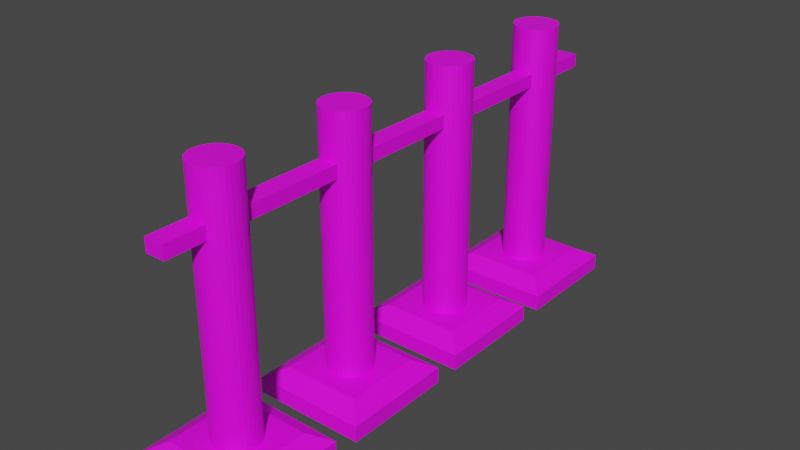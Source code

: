 # Source: fence.blend  (saved by Blender 3.6.11; exported with 4.5.12 LTS)
import bpy
from mathutils import Matrix  # noqa: F401  (used for matrix-valued properties, if any)

bpy.ops.wm.read_factory_settings(use_empty=True)
scene = bpy.context.scene
scene.name = 'Scene'

# ---- collections
col_collection = bpy.data.collections.new('Collection'); scene.collection.children.link(col_collection)

# ---- images (referenced by path relative to the original .blend; pixels are not part of the script)
import os
ASSET_DIR = os.environ.get("B2B_ASSET_DIR", "")  # directory of the original .blend (textures are referenced by path, not embedded)
HERE = os.path.dirname(os.path.abspath(__file__))  # packed textures are extracted next to this script under _unpacked/

def load_image(name, relpath, width, height, colorspace="sRGB"):
    """Load a texture the original file referenced (path relative to the .blend, or extracted next to this script)."""
    p = next((c for c in (os.path.join(HERE, relpath), os.path.join(ASSET_DIR, relpath)) if relpath and os.path.exists(c)), "")
    if p:
        img = bpy.data.images.load(p, check_existing=True)
        img.name = name
    else:  # same state as the original file: an image datablock whose file is absent (Cycles renders it pink)
        img = bpy.data.images.new(name, width, height)
        img.source = "FILE"
        img.filepath = "//" + (relpath or name)
    img.colorspace_settings.name = colorspace
    return img
img_imphenziapalette01_png = load_image('ImphenziaPalette01.png', 'ImphenziaPalette01.png', 1024, 1024, 'sRGB')

# ---- materials (node trees are filled in below, after node groups)
mat_material_007 = bpy.data.materials.new('Material.007')
mat_material_007.use_transparent_shadow = False
mat_material_005 = bpy.data.materials.new('Material.005')
mat_material_005.use_transparent_shadow = False
mat_material_006 = bpy.data.materials.new('Material.006')
mat_material_006.use_transparent_shadow = False

# ---- material node trees
mat_material_007.use_nodes = True; mat_material_007.node_tree.nodes.clear()
_N = mat_material_007.node_tree.nodes; _L = mat_material_007.node_tree.links
n0 = _N.new('ShaderNodeBsdfPrincipled'); n0.name = 'Principled BSDF'; n0.location = (10, 300)
n0.distribution = 'GGX'
n0.subsurface_method = 'RANDOM_WALK_SKIN'
n0.inputs[3].default_value = 1.45
n0.inputs[27].default_value = (0.0, 0.0, 0.0, 1.0)
n0.inputs[28].default_value = 1.0
n1 = _N.new('ShaderNodeOutputMaterial'); n1.name = 'Material Output'; n1.location = (300, 300)
n2 = _N.new('ShaderNodeTexImage'); n2.name = 'Image Texture'; n2.location = (-354, 292)
n2.image = img_imphenziapalette01_png
n2.interpolation = 'Closest'
_L.new(n0.outputs[0], n1.inputs[0])
_L.new(n2.outputs[0], n0.inputs[0])
n1.is_active_output = True
mat_material_005.use_nodes = True; mat_material_005.node_tree.nodes.clear()
_N = mat_material_005.node_tree.nodes; _L = mat_material_005.node_tree.links
n0 = _N.new('ShaderNodeBsdfPrincipled'); n0.name = 'Principled BSDF'; n0.location = (10, 300)
n0.distribution = 'GGX'
n0.subsurface_method = 'RANDOM_WALK_SKIN'
n0.inputs[3].default_value = 1.45
n0.inputs[27].default_value = (0.0, 0.0, 0.0, 1.0)
n0.inputs[28].default_value = 1.0
n1 = _N.new('ShaderNodeOutputMaterial'); n1.name = 'Material Output'; n1.location = (300, 300)
n2 = _N.new('ShaderNodeTexImage'); n2.name = 'Image Texture'; n2.location = (-438, 174)
n2.image = img_imphenziapalette01_png
n2.interpolation = 'Closest'
_L.new(n0.outputs[0], n1.inputs[0])
_L.new(n2.outputs[0], n0.inputs[0])
n1.is_active_output = True
mat_material_006.use_nodes = True; mat_material_006.node_tree.nodes.clear()
_N = mat_material_006.node_tree.nodes; _L = mat_material_006.node_tree.links
n0 = _N.new('ShaderNodeBsdfPrincipled'); n0.name = 'Principled BSDF'; n0.location = (10, 300)
n0.distribution = 'GGX'
n0.subsurface_method = 'RANDOM_WALK_SKIN'
n0.inputs[3].default_value = 1.45
n0.inputs[27].default_value = (0.0, 0.0, 0.0, 1.0)
n0.inputs[28].default_value = 1.0
n1 = _N.new('ShaderNodeOutputMaterial'); n1.name = 'Material Output'; n1.location = (300, 300)
n2 = _N.new('ShaderNodeTexImage'); n2.name = 'Image Texture'; n2.location = (-299, 245)
n2.image = img_imphenziapalette01_png
n2.interpolation = 'Closest'
_L.new(n0.outputs[0], n1.inputs[0])
_L.new(n2.outputs[0], n0.inputs[0])
n1.is_active_output = True

# ---- world
world_world = bpy.data.worlds.new('World'); scene.world = world_world
world_world.use_nodes = True; world_world.node_tree.nodes.clear()
_N = world_world.node_tree.nodes; _L = world_world.node_tree.links
n0 = _N.new('ShaderNodeOutputWorld'); n0.name = 'World Output'; n0.location = (300, 300)
n1 = _N.new('ShaderNodeBackground'); n1.name = 'Background'; n1.location = (10, 300)
n1.inputs[0].default_value = (0.05088, 0.05088, 0.05088, 1.0)
_L.new(n1.outputs[0], n0.inputs[0])
n0.is_active_output = True
world_world.color = (0.05088, 0.05088, 0.05088)
world_world.use_sun_shadow = False
world_world.sun_shadow_jitter_overblur = 0.0

# ---- meshes
me_cube_007 = bpy.data.meshes.new('Cube.007')
me_cube_007.from_pydata([(-30.23, -1.0, -22.09), (-30.23, -1.0, -20.09), (-30.23, 1.0, -22.09), (-30.23, 1.0, -20.09), (-28.23, -1.0, -22.09), (-28.23, -1.0, -20.09), (-28.23, 1.0, -22.09), (-28.23, 1.0, -20.09), (-30.23, 0.7778, -22.09), (-30.23, 0.5556, -22.09), (-30.23, 0.3333, -22.09), (-30.23, 0.1111, -22.09), (-30.23, -0.1111, -22.09), (-30.23, -0.3333, -22.09), (-30.23, -0.5556, -22.09), (-30.23, -0.7778, -22.09), (-30.23, -0.7778, -20.09), (-30.23, -0.5556, -20.09), (-30.23, -0.3333, -20.09), (-30.23, -0.1111, -20.09), (-30.23, 0.1111, -20.09), (-30.23, 0.3333, -20.09), (-30.23, 0.5556, -20.09), (-30.23, 0.7778, -20.09), (-28.23, -0.7778, -22.09), (-28.23, -0.5556, -22.09), (-28.23, -0.3333, -22.09), (-28.23, -0.1111, -22.09), (-28.23, 0.1111, -22.09), (-28.23, 0.3333, -22.09), (-28.23, 0.5556, -22.09), (-28.23, 0.7778, -22.09), (-28.23, 0.7778, -20.09), (-28.23, 0.5556, -20.09), (-28.23, 0.3333, -20.09), (-28.23, 0.1111, -20.09), (-28.23, -0.1111, -20.09), (-28.23, -0.3333, -20.09), (-28.23, -0.5556, -20.09), (-28.23, -0.7778, -20.09), (-26.91, -0.7766, -51.32), (-26.91, -0.7766, -13.29), (-26.95, -0.7927, -51.32), (-26.95, -0.7927, -13.29), (-27.07, -0.8083, -51.32), (-27.07, -0.8083, -13.29), (-27.28, -0.8226, -51.32), (-27.28, -0.8226, -13.29), (-27.56, -0.8351, -51.32), (-27.56, -0.8351, -13.29), (-27.9, -0.8455, -51.32), (-27.9, -0.8455, -13.29), (-28.29, -0.8531, -51.32), (-28.29, -0.8531, -13.29), (-28.72, -0.8579, -51.32), (-28.72, -0.8579, -13.29), (-29.16, -0.8596, -51.32), (-29.16, -0.8596, -13.29), (-29.6, -0.858, -51.32), (-29.6, -0.858, -13.29), (-30.02, -0.8534, -51.32), (-30.02, -0.8534, -13.29), (-30.41, -0.8458, -51.32), (-30.41, -0.8458, -13.29), (-30.76, -0.8356, -51.32), (-30.76, -0.8356, -13.29), (-31.04, -0.8231, -51.32), (-31.04, -0.8231, -13.29), (-31.25, -0.8088, -51.32), (-31.25, -0.8088, -13.29), (-31.38, -0.7933, -51.32), (-31.38, -0.7933, -13.29), (-31.42, -0.7772, -51.32), (-31.42, -0.7772, -13.29), (-31.38, -0.7611, -51.32), (-31.38, -0.7611, -13.29), (-31.25, -0.7456, -51.32), (-31.25, -0.7456, -13.29), (-31.05, -0.7312, -51.32), (-31.05, -0.7312, -13.29), (-30.77, -0.7187, -51.32), (-30.77, -0.7187, -13.29), (-30.43, -0.7084, -51.32), (-30.43, -0.7084, -13.29), (-30.04, -0.7007, -51.32), (-30.04, -0.7007, -13.29), (-29.61, -0.6959, -51.32), (-29.61, -0.6959, -13.29), (-29.17, -0.6943, -51.32), (-29.17, -0.6943, -13.29), (-28.73, -0.6958, -51.32), (-28.73, -0.6958, -13.29), (-28.31, -0.7004, -51.32), (-28.31, -0.7004, -13.29), (-27.92, -0.708, -51.32), (-27.92, -0.708, -13.29), (-27.57, -0.7183, -51.32), (-27.57, -0.7183, -13.29), (-27.29, -0.7307, -51.32), (-27.29, -0.7307, -13.29), (-27.08, -0.745, -51.32), (-27.08, -0.745, -13.29), (-26.95, -0.7605, -51.32), (-26.95, -0.7605, -13.29), (-26.91, -0.7766, -19.17), (-26.95, -0.7927, -19.17), (-27.07, -0.8083, -19.17), (-27.28, -0.8226, -19.17), (-27.56, -0.8351, -19.17), (-27.9, -0.8455, -19.17), (-28.29, -0.8531, -19.17), (-28.72, -0.8579, -19.17), (-29.16, -0.8596, -19.17), (-29.6, -0.858, -19.17), (-30.02, -0.8534, -19.17), (-30.41, -0.8458, -19.17), (-30.76, -0.8356, -19.17), (-31.04, -0.8231, -19.17), (-31.25, -0.8088, -19.17), (-31.38, -0.7933, -19.17), (-31.42, -0.7772, -19.17), (-31.38, -0.7611, -19.17), (-31.25, -0.7456, -19.17), (-31.05, -0.7312, -19.17), (-30.77, -0.7187, -19.17), (-30.43, -0.7084, -19.17), (-30.04, -0.7007, -19.17), (-29.61, -0.6959, -19.17), (-29.17, -0.6943, -19.17), (-28.73, -0.6958, -19.17), (-28.31, -0.7004, -19.17), (-27.92, -0.708, -19.17), (-27.57, -0.7183, -19.17), (-27.29, -0.7307, -19.17), (-27.08, -0.745, -19.17), (-26.95, -0.7605, -19.17), (-26.95, -0.7927, -22.88), (-27.07, -0.8083, -22.88), (-27.28, -0.8226, -22.88), (-27.56, -0.8351, -22.88), (-27.9, -0.8455, -22.88), (-28.29, -0.8531, -22.88), (-28.72, -0.8579, -22.88), (-29.16, -0.8596, -22.88), (-29.6, -0.858, -22.88), (-30.02, -0.8534, -22.88), (-30.41, -0.8458, -22.88), (-30.76, -0.8356, -22.88), (-31.04, -0.8231, -22.88), (-31.25, -0.8088, -22.88), (-31.38, -0.7933, -22.88), (-31.42, -0.7772, -22.88), (-31.38, -0.7611, -20.98), (-31.25, -0.7456, -20.98), (-31.05, -0.7312, -20.98), (-30.77, -0.7187, -20.98), (-30.43, -0.7084, -20.98), (-30.04, -0.7007, -20.98), (-29.61, -0.6959, -20.98), (-29.17, -0.6943, -20.98), (-28.73, -0.6958, -20.98), (-28.31, -0.7004, -20.98), (-27.92, -0.708, -20.98), (-27.57, -0.7183, -20.98), (-27.29, -0.7307, -20.98), (-27.08, -0.745, -22.88), (-26.95, -0.7605, -22.88), (-26.91, -0.7766, -22.88), (-26.91, -0.7766, -19.17), (-31.42, -0.7772, -19.17), (-31.38, -0.7611, -19.17), (-31.25, -0.7456, -19.17), (-31.05, -0.7312, -19.17), (-30.77, -0.7187, -19.17), (-30.43, -0.7084, -19.17), (-30.04, -0.7007, -19.17), (-29.61, -0.6959, -19.17), (-29.17, -0.6943, -19.17), (-28.73, -0.6958, -19.17), (-28.31, -0.7004, -19.17), (-27.92, -0.708, -19.17), (-27.57, -0.7183, -19.17), (-27.29, -0.7307, -19.17), (-27.08, -0.745, -19.17), (-26.95, -0.7605, -19.17), (-31.42, -0.7772, -22.88), (-31.38, -0.7611, -22.88), (-31.25, -0.7456, -22.88), (-31.05, -0.7312, -22.88), (-30.77, -0.7187, -22.88), (-30.43, -0.7084, -22.88), (-30.04, -0.7007, -22.88), (-29.61, -0.6959, -22.88), (-29.17, -0.6943, -22.88), (-28.73, -0.6958, -22.88), (-28.31, -0.7004, -22.88), (-27.92, -0.708, -22.88), (-27.57, -0.7183, -22.88), (-27.29, -0.7307, -22.88), (-27.08, -0.745, -22.88), (-26.95, -0.7605, -22.88), (-26.91, -0.7766, -22.88), (-34.98, -0.5664, -55.27), (-33.14, -0.6329, -51.3), (-23.39, -0.5648, -55.27), (-25.22, -0.6318, -51.3), (-34.94, -0.989, -55.27), (-33.11, -0.922, -51.3), (-23.35, -0.9874, -55.27), (-25.19, -0.9209, -51.3), (-34.98, -0.5664, -52.84), (-23.39, -0.5648, -52.84), (-23.35, -0.9874, -52.84), (-34.94, -0.989, -52.84), (-26.96, -0.2614, -51.32), (-26.96, -0.2614, -13.29), (-27.0, -0.2776, -51.32), (-27.0, -0.2776, -13.29), (-27.13, -0.2931, -51.32), (-27.13, -0.2931, -13.29), (-27.33, -0.3074, -51.32), (-27.33, -0.3074, -13.29), (-27.61, -0.32, -51.32), (-27.61, -0.32, -13.29), (-27.96, -0.3303, -51.32), (-27.96, -0.3303, -13.29), (-28.34, -0.338, -51.32), (-28.34, -0.338, -13.29), (-28.77, -0.3427, -51.32), (-28.77, -0.3427, -13.29), (-29.21, -0.3444, -51.32), (-29.21, -0.3444, -13.29), (-29.65, -0.3429, -51.32), (-29.65, -0.3429, -13.29), (-30.07, -0.3382, -51.32), (-30.07, -0.3382, -13.29), (-30.46, -0.3306, -51.32), (-30.46, -0.3306, -13.29), (-30.81, -0.3204, -51.32), (-30.81, -0.3204, -13.29), (-31.09, -0.3079, -51.32), (-31.09, -0.3079, -13.29), (-31.3, -0.2937, -51.32), (-31.3, -0.2937, -13.29), (-31.43, -0.2782, -51.32), (-31.43, -0.2782, -13.29), (-31.48, -0.262, -51.32), (-31.48, -0.262, -13.29), (-31.43, -0.2459, -51.32), (-31.43, -0.2459, -13.29), (-31.31, -0.2304, -51.32), (-31.31, -0.2304, -13.29), (-31.1, -0.2161, -51.32), (-31.1, -0.2161, -13.29), (-30.82, -0.2035, -51.32), (-30.82, -0.2035, -13.29), (-30.48, -0.1932, -51.32), (-30.48, -0.1932, -13.29), (-30.09, -0.1855, -51.32), (-30.09, -0.1855, -13.29), (-29.67, -0.1807, -51.32), (-29.67, -0.1807, -13.29), (-29.23, -0.1791, -51.32), (-29.23, -0.1791, -13.29), (-28.78, -0.1806, -51.32), (-28.78, -0.1806, -13.29), (-28.36, -0.1853, -51.32), (-28.36, -0.1853, -13.29), (-27.97, -0.1929, -51.32), (-27.97, -0.1929, -13.29), (-27.63, -0.2031, -51.32), (-27.63, -0.2031, -13.29), (-27.34, -0.2156, -51.32), (-27.34, -0.2156, -13.29), (-27.13, -0.2298, -51.32), (-27.13, -0.2298, -13.29), (-27.0, -0.2453, -51.32), (-27.0, -0.2453, -13.29), (-26.96, -0.2614, -19.17), (-27.0, -0.2776, -19.17), (-27.13, -0.2931, -19.17), (-27.33, -0.3074, -19.17), (-27.61, -0.32, -19.17), (-27.96, -0.3303, -19.17), (-28.34, -0.338, -19.17), (-28.77, -0.3427, -19.17), (-29.21, -0.3444, -19.17), (-29.65, -0.3429, -19.17), (-30.07, -0.3382, -19.17), (-30.46, -0.3306, -19.17), (-30.81, -0.3204, -19.17), (-31.09, -0.3079, -19.17), (-31.3, -0.2937, -19.17), (-31.43, -0.2782, -19.17), (-31.48, -0.262, -19.17), (-31.43, -0.2459, -19.17), (-31.31, -0.2304, -19.17), (-31.1, -0.2161, -19.17), (-30.82, -0.2035, -19.17), (-30.48, -0.1932, -19.17), (-30.09, -0.1855, -19.17), (-29.67, -0.1807, -19.17), (-29.23, -0.1791, -19.17), (-28.78, -0.1806, -19.17), (-28.36, -0.1853, -19.17), (-27.97, -0.1929, -19.17), (-27.63, -0.2031, -19.17), (-27.34, -0.2156, -19.17), (-27.13, -0.2298, -19.17), (-27.0, -0.2453, -19.17), (-27.0, -0.2776, -22.88), (-27.13, -0.2931, -22.88), (-27.33, -0.3074, -22.88), (-27.61, -0.32, -22.88), (-27.96, -0.3303, -22.88), (-28.34, -0.338, -22.88), (-28.77, -0.3427, -22.88), (-29.21, -0.3444, -22.88), (-29.65, -0.3429, -22.88), (-30.07, -0.3382, -22.88), (-30.46, -0.3306, -22.88), (-30.81, -0.3204, -22.88), (-31.09, -0.3079, -22.88), (-31.3, -0.2937, -22.88), (-31.43, -0.2782, -22.88), (-31.48, -0.262, -22.88), (-31.43, -0.2459, -20.98), (-31.31, -0.2304, -20.98), (-31.1, -0.2161, -20.98), (-30.82, -0.2035, -20.98), (-30.48, -0.1932, -20.98), (-30.09, -0.1855, -20.98), (-29.67, -0.1807, -20.98), (-29.23, -0.1791, -20.98), (-28.78, -0.1806, -20.98), (-28.36, -0.1853, -20.98), (-27.97, -0.1929, -20.98), (-27.63, -0.2031, -20.98), (-27.34, -0.2156, -20.98), (-27.13, -0.2298, -22.88), (-27.0, -0.2453, -22.88), (-26.96, -0.2614, -22.88), (-26.96, -0.2614, -19.17), (-31.48, -0.262, -19.17), (-31.43, -0.2459, -19.17), (-31.31, -0.2304, -19.17), (-31.1, -0.2161, -19.17), (-30.82, -0.2035, -19.17), (-30.48, -0.1932, -19.17), (-30.09, -0.1855, -19.17), (-29.67, -0.1807, -19.17), (-29.23, -0.1791, -19.17), (-28.78, -0.1806, -19.17), (-28.36, -0.1853, -19.17), (-27.97, -0.1929, -19.17), (-27.63, -0.2031, -19.17), (-27.34, -0.2156, -19.17), (-27.13, -0.2298, -19.17), (-27.0, -0.2453, -19.17), (-31.48, -0.262, -22.88), (-31.43, -0.2459, -22.88), (-31.31, -0.2304, -22.88), (-31.1, -0.2161, -22.88), (-30.82, -0.2035, -22.88), (-30.48, -0.1932, -22.88), (-30.09, -0.1855, -22.88), (-29.67, -0.1807, -22.88), (-29.23, -0.1791, -22.88), (-28.78, -0.1806, -22.88), (-28.36, -0.1853, -22.88), (-27.97, -0.1929, -22.88), (-27.63, -0.2031, -22.88), (-27.34, -0.2156, -22.88), (-27.13, -0.2298, -22.88), (-27.0, -0.2453, -22.88), (-26.96, -0.2614, -22.88), (-35.03, -0.05124, -55.27), (-33.19, -0.1177, -51.3), (-23.45, -0.04968, -55.27), (-25.27, -0.1167, -51.3), (-34.99, -0.4738, -55.27), (-33.16, -0.4068, -51.3), (-23.4, -0.4722, -55.27), (-25.24, -0.4057, -51.3), (-35.03, -0.05124, -52.84), (-23.45, -0.04968, -52.84), (-23.4, -0.4722, -52.84), (-34.99, -0.4738, -52.84), (-27.01, 0.2569, -51.32), (-27.01, 0.2569, -13.29), (-27.05, 0.2408, -51.32), (-27.05, 0.2408, -13.29), (-27.18, 0.2252, -51.32), (-27.18, 0.2252, -13.29), (-27.39, 0.2109, -51.32), (-27.39, 0.2109, -13.29), (-27.67, 0.1984, -51.32), (-27.67, 0.1984, -13.29), (-28.01, 0.188, -51.32), (-28.01, 0.188, -13.29), (-28.4, 0.1803, -51.32), (-28.4, 0.1803, -13.29), (-28.82, 0.1756, -51.32), (-28.82, 0.1756, -13.29), (-29.26, 0.1739, -51.32), (-29.26, 0.1739, -13.29), (-29.7, 0.1755, -51.32), (-29.7, 0.1755, -13.29), (-30.13, 0.1801, -51.32), (-30.13, 0.1801, -13.29), (-30.52, 0.1877, -51.32), (-30.52, 0.1877, -13.29), (-30.86, 0.1979, -51.32), (-30.86, 0.1979, -13.29), (-31.14, 0.2104, -51.32), (-31.14, 0.2104, -13.29), (-31.35, 0.2247, -51.32), (-31.35, 0.2247, -13.29), (-31.48, 0.2402, -51.32), (-31.48, 0.2402, -13.29), (-31.53, 0.2563, -51.32), (-31.53, 0.2563, -13.29), (-31.49, 0.2724, -51.32), (-31.49, 0.2724, -13.29), (-31.36, 0.2879, -51.32), (-31.36, 0.2879, -13.29), (-31.15, 0.3022, -51.32), (-31.15, 0.3022, -13.29), (-30.87, 0.3148, -51.32), (-30.87, 0.3148, -13.29), (-30.53, 0.3251, -51.32), (-30.53, 0.3251, -13.29), (-30.14, 0.3328, -51.32), (-30.14, 0.3328, -13.29), (-29.72, 0.3376, -51.32), (-29.72, 0.3376, -13.29), (-29.28, 0.3392, -51.32), (-29.28, 0.3392, -13.29), (-28.84, 0.3377, -51.32), (-28.84, 0.3377, -13.29), (-28.41, 0.3331, -51.32), (-28.41, 0.3331, -13.29), (-28.02, 0.3255, -51.32), (-28.02, 0.3255, -13.29), (-27.68, 0.3152, -51.32), (-27.68, 0.3152, -13.29), (-27.4, 0.3028, -51.32), (-27.4, 0.3028, -13.29), (-27.19, 0.2885, -51.32), (-27.19, 0.2885, -13.29), (-27.06, 0.273, -51.32), (-27.06, 0.273, -13.29), (-27.01, 0.2569, -19.17), (-27.05, 0.2408, -19.17), (-27.18, 0.2252, -19.17), (-27.39, 0.2109, -19.17), (-27.67, 0.1984, -19.17), (-28.01, 0.188, -19.17), (-28.4, 0.1803, -19.17), (-28.82, 0.1756, -19.17), (-29.26, 0.1739, -19.17), (-29.7, 0.1755, -19.17), (-30.13, 0.1801, -19.17), (-30.52, 0.1877, -19.17), (-30.86, 0.1979, -19.17), (-31.14, 0.2104, -19.17), (-31.35, 0.2247, -19.17), (-31.48, 0.2402, -19.17), (-31.53, 0.2563, -19.17), (-31.49, 0.2724, -19.17), (-31.36, 0.2879, -19.17), (-31.15, 0.3022, -19.17), (-30.87, 0.3148, -19.17), (-30.53, 0.3251, -19.17), (-30.14, 0.3328, -19.17), (-29.72, 0.3376, -19.17), (-29.28, 0.3392, -19.17), (-28.84, 0.3377, -19.17), (-28.41, 0.3331, -19.17), (-28.02, 0.3255, -19.17), (-27.68, 0.3152, -19.17), (-27.4, 0.3028, -19.17), (-27.19, 0.2885, -19.17), (-27.06, 0.273, -19.17), (-27.05, 0.2408, -22.88), (-27.18, 0.2252, -22.88), (-27.39, 0.2109, -22.88), (-27.67, 0.1984, -22.88), (-28.01, 0.188, -22.88), (-28.4, 0.1803, -22.88), (-28.82, 0.1756, -22.88), (-29.26, 0.1739, -22.88), (-29.7, 0.1755, -22.88), (-30.13, 0.1801, -22.88), (-30.52, 0.1877, -22.88), (-30.86, 0.1979, -22.88), (-31.14, 0.2104, -22.88), (-31.35, 0.2247, -22.88), (-31.48, 0.2402, -22.88), (-31.53, 0.2563, -22.88), (-31.49, 0.2724, -20.98), (-31.36, 0.2879, -20.98), (-31.15, 0.3022, -20.98), (-30.87, 0.3148, -20.98), (-30.53, 0.3251, -20.98), (-30.14, 0.3328, -20.98), (-29.72, 0.3376, -20.98), (-29.28, 0.3392, -20.98), (-28.84, 0.3377, -20.98), (-28.41, 0.3331, -20.98), (-28.02, 0.3255, -20.98), (-27.68, 0.3152, -20.98), (-27.4, 0.3028, -20.98), (-27.19, 0.2885, -22.88), (-27.06, 0.273, -22.88), (-27.01, 0.2569, -22.88), (-27.01, 0.2569, -19.17), (-31.53, 0.2563, -19.17), (-31.49, 0.2724, -19.17), (-31.36, 0.2879, -19.17), (-31.15, 0.3022, -19.17), (-30.87, 0.3148, -19.17), (-30.53, 0.3251, -19.17), (-30.14, 0.3328, -19.17), (-29.72, 0.3376, -19.17), (-29.28, 0.3392, -19.17), (-28.84, 0.3377, -19.17), (-28.41, 0.3331, -19.17), (-28.02, 0.3255, -19.17), (-27.68, 0.3152, -19.17), (-27.4, 0.3028, -19.17), (-27.19, 0.2885, -19.17), (-27.06, 0.273, -19.17), (-31.53, 0.2563, -22.88), (-31.49, 0.2724, -22.88), (-31.36, 0.2879, -22.88), (-31.15, 0.3022, -22.88), (-30.87, 0.3148, -22.88), (-30.53, 0.3251, -22.88), (-30.14, 0.3328, -22.88), (-29.72, 0.3376, -22.88), (-29.28, 0.3392, -22.88), (-28.84, 0.3377, -22.88), (-28.41, 0.3331, -22.88), (-28.02, 0.3255, -22.88), (-27.68, 0.3152, -22.88), (-27.4, 0.3028, -22.88), (-27.19, 0.2885, -22.88), (-27.06, 0.273, -22.88), (-27.01, 0.2569, -22.88), (-35.08, 0.4671, -55.27), (-33.25, 0.4006, -51.3), (-23.5, 0.4686, -55.27), (-25.32, 0.4017, -51.3), (-35.04, 0.04453, -55.27), (-33.22, 0.1115, -51.3), (-23.46, 0.04609, -55.27), (-25.29, 0.1126, -51.3), (-35.08, 0.4671, -52.84), (-23.5, 0.4686, -52.84), (-23.46, 0.04609, -52.84), (-35.04, 0.04453, -52.84), (-27.06, 0.7722, -51.32), (-27.06, 0.7722, -13.29), (-27.1, 0.756, -51.32), (-27.1, 0.756, -13.29), (-27.23, 0.7405, -51.32), (-27.23, 0.7405, -13.29), (-27.44, 0.7262, -51.32), (-27.44, 0.7262, -13.29), (-27.72, 0.7136, -51.32), (-27.72, 0.7136, -13.29), (-28.06, 0.7033, -51.32), (-28.06, 0.7033, -13.29), (-28.45, 0.6956, -51.32), (-28.45, 0.6956, -13.29), (-28.87, 0.6909, -51.32), (-28.87, 0.6909, -13.29), (-29.31, 0.6892, -51.32), (-29.31, 0.6892, -13.29), (-29.75, 0.6907, -51.32), (-29.75, 0.6907, -13.29), (-30.18, 0.6954, -51.32), (-30.18, 0.6954, -13.29), (-30.57, 0.703, -51.32), (-30.57, 0.703, -13.29), (-30.91, 0.7132, -51.32), (-30.91, 0.7132, -13.29), (-31.19, 0.7257, -51.32), (-31.19, 0.7257, -13.29), (-31.4, 0.7399, -51.32), (-31.4, 0.7399, -13.29), (-31.53, 0.7554, -51.32), (-31.53, 0.7554, -13.29), (-31.58, 0.7715, -51.32), (-31.58, 0.7715, -13.29), (-31.54, 0.7877, -51.32), (-31.54, 0.7877, -13.29), (-31.41, 0.8032, -51.32), (-31.41, 0.8032, -13.29), (-31.2, 0.8175, -51.32), (-31.2, 0.8175, -13.29), (-30.92, 0.8301, -51.32), (-30.92, 0.8301, -13.29), (-30.58, 0.8404, -51.32), (-30.58, 0.8404, -13.29), (-30.19, 0.8481, -51.32), (-30.19, 0.8481, -13.29), (-29.77, 0.8528, -51.32), (-29.77, 0.8528, -13.29), (-29.33, 0.8545, -51.32), (-29.33, 0.8545, -13.29), (-28.89, 0.853, -51.32), (-28.89, 0.853, -13.29), (-28.46, 0.8483, -51.32), (-28.46, 0.8483, -13.29), (-28.07, 0.8407, -51.32), (-28.07, 0.8407, -13.29), (-27.73, 0.8305, -51.32), (-27.73, 0.8305, -13.29), (-27.45, 0.818, -51.32), (-27.45, 0.818, -13.29), (-27.24, 0.8038, -51.32), (-27.24, 0.8038, -13.29), (-27.11, 0.7883, -51.32), (-27.11, 0.7883, -13.29), (-27.06, 0.7722, -19.17), (-27.1, 0.756, -19.17), (-27.23, 0.7405, -19.17), (-27.44, 0.7262, -19.17), (-27.72, 0.7136, -19.17), (-28.06, 0.7033, -19.17), (-28.45, 0.6956, -19.17), (-28.87, 0.6909, -19.17), (-29.31, 0.6892, -19.17), (-29.75, 0.6907, -19.17), (-30.18, 0.6954, -19.17), (-30.57, 0.703, -19.17), (-30.91, 0.7132, -19.17), (-31.19, 0.7257, -19.17), (-31.4, 0.7399, -19.17), (-31.53, 0.7554, -19.17), (-31.58, 0.7715, -19.17), (-31.54, 0.7877, -19.17), (-31.41, 0.8032, -19.17), (-31.2, 0.8175, -19.17), (-30.92, 0.8301, -19.17), (-30.58, 0.8404, -19.17), (-30.19, 0.8481, -19.17), (-29.77, 0.8528, -19.17), (-29.33, 0.8545, -19.17), (-28.89, 0.853, -19.17), (-28.46, 0.8483, -19.17), (-28.07, 0.8407, -19.17), (-27.73, 0.8305, -19.17), (-27.45, 0.818, -19.17), (-27.24, 0.8038, -19.17), (-27.11, 0.7883, -19.17), (-27.1, 0.756, -22.88), (-27.23, 0.7405, -22.88), (-27.44, 0.7262, -22.88), (-27.72, 0.7136, -22.88), (-28.06, 0.7033, -22.88), (-28.45, 0.6956, -22.88), (-28.87, 0.6909, -22.88), (-29.31, 0.6892, -22.88), (-29.75, 0.6907, -22.88), (-30.18, 0.6954, -22.88), (-30.57, 0.703, -22.88), (-30.91, 0.7132, -22.88), (-31.19, 0.7257, -22.88), (-31.4, 0.7399, -22.88), (-31.53, 0.7554, -22.88), (-31.58, 0.7715, -22.88), (-31.54, 0.7877, -20.98), (-31.41, 0.8032, -20.98), (-31.2, 0.8175, -20.98), (-30.92, 0.8301, -20.98), (-30.58, 0.8404, -20.98), (-30.19, 0.8481, -20.98), (-29.77, 0.8528, -20.98), (-29.33, 0.8545, -20.98), (-28.89, 0.853, -20.98), (-28.46, 0.8483, -20.98), (-28.07, 0.8407, -20.98), (-27.73, 0.8305, -20.98), (-27.45, 0.818, -20.98), (-27.24, 0.8038, -22.88), (-27.11, 0.7883, -22.88), (-27.06, 0.7722, -22.88), (-27.06, 0.7722, -19.17), (-31.58, 0.7715, -19.17), (-31.54, 0.7877, -19.17), (-31.41, 0.8032, -19.17), (-31.2, 0.8175, -19.17), (-30.92, 0.8301, -19.17), (-30.58, 0.8404, -19.17), (-30.19, 0.8481, -19.17), (-29.77, 0.8528, -19.17), (-29.33, 0.8545, -19.17), (-28.89, 0.853, -19.17), (-28.46, 0.8483, -19.17), (-28.07, 0.8407, -19.17), (-27.73, 0.8305, -19.17), (-27.45, 0.818, -19.17), (-27.24, 0.8038, -19.17), (-27.11, 0.7883, -19.17), (-31.58, 0.7715, -22.88), (-31.54, 0.7877, -22.88), (-31.41, 0.8032, -22.88), (-31.2, 0.8175, -22.88), (-30.92, 0.8301, -22.88), (-30.58, 0.8404, -22.88), (-30.19, 0.8481, -22.88), (-29.77, 0.8528, -22.88), (-29.33, 0.8545, -22.88), (-28.89, 0.853, -22.88), (-28.46, 0.8483, -22.88), (-28.07, 0.8407, -22.88), (-27.73, 0.8305, -22.88), (-27.45, 0.818, -22.88), (-27.24, 0.8038, -22.88), (-27.11, 0.7883, -22.88), (-27.06, 0.7722, -22.88), (-35.14, 0.9823, -55.27), (-33.3, 0.9159, -51.3), (-23.55, 0.9839, -55.27), (-25.37, 0.9169, -51.3), (-35.09, 0.5598, -55.27), (-33.27, 0.6268, -51.3), (-23.51, 0.5614, -55.27), (-25.34, 0.6278, -51.3), (-35.14, 0.9823, -52.84), (-23.55, 0.9839, -52.84), (-23.51, 0.5614, -52.84), (-35.09, 0.5598, -52.84)], [], [(8, 23, 3, 2), (2, 3, 7, 6), (24, 39, 5, 4), (4, 5, 1, 0), (15, 24, 4, 0), (39, 16, 1, 5), (7, 3, 23, 32), (32, 23, 22, 33), (33, 22, 21, 34), (34, 21, 20, 35), (35, 20, 19, 36), (36, 19, 18, 37), (37, 18, 17, 38), (38, 17, 16, 39), (2, 6, 31, 8), (8, 31, 30, 9), (9, 30, 29, 10), (10, 29, 28, 11), (11, 28, 27, 12), (12, 27, 26, 13), (13, 26, 25, 14), (14, 25, 24, 15), (6, 7, 32, 31), (31, 32, 33, 30), (30, 33, 34, 29), (29, 34, 35, 28), (28, 35, 36, 27), (27, 36, 37, 26), (26, 37, 38, 25), (25, 38, 39, 24), (0, 1, 16, 15), (15, 16, 17, 14), (14, 17, 18, 13), (13, 18, 19, 12), (12, 19, 20, 11), (11, 20, 21, 10), (10, 21, 22, 9), (9, 22, 23, 8), (104, 41, 43, 105), (105, 43, 45, 106), (106, 45, 47, 107), (107, 47, 49, 108), (108, 49, 51, 109), (109, 51, 53, 110), (110, 53, 55, 111), (111, 55, 57, 112), (112, 57, 59, 113), (113, 59, 61, 114), (114, 61, 63, 115), (115, 63, 65, 116), (116, 65, 67, 117), (117, 67, 69, 118), (118, 69, 71, 119), (119, 71, 73, 120), (120, 73, 75, 121), (121, 75, 77, 122), (122, 77, 79, 123), (123, 79, 81, 124), (124, 81, 83, 125), (125, 83, 85, 126), (126, 85, 87, 127), (127, 87, 89, 128), (128, 89, 91, 129), (129, 91, 93, 130), (130, 93, 95, 131), (131, 95, 97, 132), (132, 97, 99, 133), (133, 99, 101, 134), (43, 41, 103, 101, 99, 97, 95, 93, 91, 89, 87, 85, 83, 81, 79, 77, 75, 73, 71, 69, 67, 65, 63, 61, 59, 57, 55, 53, 51, 49, 47, 45), (134, 101, 103, 135), (135, 103, 41, 104), (40, 42, 44, 46, 48, 50, 52, 54, 56, 58, 60, 62, 64, 66, 68, 70, 72, 74, 76, 78, 80, 82, 84, 86, 88, 90, 92, 94, 96, 98, 100, 102), (150, 119, 120, 151), (149, 118, 119, 150), (148, 117, 118, 149), (147, 116, 117, 148), (146, 115, 116, 147), (145, 114, 115, 146), (144, 113, 114, 145), (143, 112, 113, 144), (142, 111, 112, 143), (141, 110, 111, 142), (140, 109, 110, 141), (139, 108, 109, 140), (138, 107, 108, 139), (137, 106, 107, 138), (136, 105, 106, 137), (167, 104, 105, 136), (40, 167, 136, 42), (42, 136, 137, 44), (44, 137, 138, 46), (46, 138, 139, 48), (48, 139, 140, 50), (50, 140, 141, 52), (52, 141, 142, 54), (54, 142, 143, 56), (56, 143, 144, 58), (58, 144, 145, 60), (60, 145, 146, 62), (62, 146, 147, 64), (64, 147, 148, 66), (66, 148, 149, 68), (68, 149, 150, 70), (70, 150, 151, 72), (72, 151, 152, 74), (74, 152, 153, 76), (76, 153, 154, 78), (78, 154, 155, 80), (80, 155, 156, 82), (82, 156, 157, 84), (84, 157, 158, 86), (86, 158, 159, 88), (88, 159, 160, 90), (90, 160, 161, 92), (92, 161, 162, 94), (94, 162, 163, 96), (96, 163, 164, 98), (98, 164, 165, 100), (100, 165, 166, 102), (102, 166, 167, 40), (200, 184, 168, 201), (199, 183, 184, 200), (198, 182, 183, 199), (197, 181, 182, 198), (196, 180, 181, 197), (195, 179, 180, 196), (194, 178, 179, 195), (193, 177, 178, 194), (192, 176, 177, 193), (191, 175, 176, 192), (190, 174, 175, 191), (189, 173, 174, 190), (188, 172, 173, 189), (187, 171, 172, 188), (186, 170, 171, 187), (185, 169, 170, 186), (210, 203, 205, 211), (211, 205, 209, 212), (212, 209, 207, 213), (213, 207, 203, 210), (204, 208, 206, 202), (209, 205, 203, 207), (206, 213, 210, 202), (208, 212, 213, 206), (204, 211, 212, 208), (202, 210, 211, 204), (278, 215, 217, 279), (279, 217, 219, 280), (280, 219, 221, 281), (281, 221, 223, 282), (282, 223, 225, 283), (283, 225, 227, 284), (284, 227, 229, 285), (285, 229, 231, 286), (286, 231, 233, 287), (287, 233, 235, 288), (288, 235, 237, 289), (289, 237, 239, 290), (290, 239, 241, 291), (291, 241, 243, 292), (292, 243, 245, 293), (293, 245, 247, 294), (294, 247, 249, 295), (295, 249, 251, 296), (296, 251, 253, 297), (297, 253, 255, 298), (298, 255, 257, 299), (299, 257, 259, 300), (300, 259, 261, 301), (301, 261, 263, 302), (302, 263, 265, 303), (303, 265, 267, 304), (304, 267, 269, 305), (305, 269, 271, 306), (306, 271, 273, 307), (307, 273, 275, 308), (217, 215, 277, 275, 273, 271, 269, 267, 265, 263, 261, 259, 257, 255, 253, 251, 249, 247, 245, 243, 241, 239, 237, 235, 233, 231, 229, 227, 225, 223, 221, 219), (308, 275, 277, 309), (309, 277, 215, 278), (214, 216, 218, 220, 222, 224, 226, 228, 230, 232, 234, 236, 238, 240, 242, 244, 246, 248, 250, 252, 254, 256, 258, 260, 262, 264, 266, 268, 270, 272, 274, 276), (324, 293, 294, 325), (323, 292, 293, 324), (322, 291, 292, 323), (321, 290, 291, 322), (320, 289, 290, 321), (319, 288, 289, 320), (318, 287, 288, 319), (317, 286, 287, 318), (316, 285, 286, 317), (315, 284, 285, 316), (314, 283, 284, 315), (313, 282, 283, 314), (312, 281, 282, 313), (311, 280, 281, 312), (310, 279, 280, 311), (341, 278, 279, 310), (214, 341, 310, 216), (216, 310, 311, 218), (218, 311, 312, 220), (220, 312, 313, 222), (222, 313, 314, 224), (224, 314, 315, 226), (226, 315, 316, 228), (228, 316, 317, 230), (230, 317, 318, 232), (232, 318, 319, 234), (234, 319, 320, 236), (236, 320, 321, 238), (238, 321, 322, 240), (240, 322, 323, 242), (242, 323, 324, 244), (244, 324, 325, 246), (246, 325, 326, 248), (248, 326, 327, 250), (250, 327, 328, 252), (252, 328, 329, 254), (254, 329, 330, 256), (256, 330, 331, 258), (258, 331, 332, 260), (260, 332, 333, 262), (262, 333, 334, 264), (264, 334, 335, 266), (266, 335, 336, 268), (268, 336, 337, 270), (270, 337, 338, 272), (272, 338, 339, 274), (274, 339, 340, 276), (276, 340, 341, 214), (374, 358, 342, 375), (373, 357, 358, 374), (372, 356, 357, 373), (371, 355, 356, 372), (370, 354, 355, 371), (369, 353, 354, 370), (368, 352, 353, 369), (367, 351, 352, 368), (366, 350, 351, 367), (365, 349, 350, 366), (364, 348, 349, 365), (363, 347, 348, 364), (362, 346, 347, 363), (361, 345, 346, 362), (360, 344, 345, 361), (359, 343, 344, 360), (384, 377, 379, 385), (385, 379, 383, 386), (386, 383, 381, 387), (387, 381, 377, 384), (378, 382, 380, 376), (383, 379, 377, 381), (380, 387, 384, 376), (382, 386, 387, 380), (378, 385, 386, 382), (376, 384, 385, 378), (452, 389, 391, 453), (453, 391, 393, 454), (454, 393, 395, 455), (455, 395, 397, 456), (456, 397, 399, 457), (457, 399, 401, 458), (458, 401, 403, 459), (459, 403, 405, 460), (460, 405, 407, 461), (461, 407, 409, 462), (462, 409, 411, 463), (463, 411, 413, 464), (464, 413, 415, 465), (465, 415, 417, 466), (466, 417, 419, 467), (467, 419, 421, 468), (468, 421, 423, 469), (469, 423, 425, 470), (470, 425, 427, 471), (471, 427, 429, 472), (472, 429, 431, 473), (473, 431, 433, 474), (474, 433, 435, 475), (475, 435, 437, 476), (476, 437, 439, 477), (477, 439, 441, 478), (478, 441, 443, 479), (479, 443, 445, 480), (480, 445, 447, 481), (481, 447, 449, 482), (391, 389, 451, 449, 447, 445, 443, 441, 439, 437, 435, 433, 431, 429, 427, 425, 423, 421, 419, 417, 415, 413, 411, 409, 407, 405, 403, 401, 399, 397, 395, 393), (482, 449, 451, 483), (483, 451, 389, 452), (388, 390, 392, 394, 396, 398, 400, 402, 404, 406, 408, 410, 412, 414, 416, 418, 420, 422, 424, 426, 428, 430, 432, 434, 436, 438, 440, 442, 444, 446, 448, 450), (498, 467, 468, 499), (497, 466, 467, 498), (496, 465, 466, 497), (495, 464, 465, 496), (494, 463, 464, 495), (493, 462, 463, 494), (492, 461, 462, 493), (491, 460, 461, 492), (490, 459, 460, 491), (489, 458, 459, 490), (488, 457, 458, 489), (487, 456, 457, 488), (486, 455, 456, 487), (485, 454, 455, 486), (484, 453, 454, 485), (515, 452, 453, 484), (388, 515, 484, 390), (390, 484, 485, 392), (392, 485, 486, 394), (394, 486, 487, 396), (396, 487, 488, 398), (398, 488, 489, 400), (400, 489, 490, 402), (402, 490, 491, 404), (404, 491, 492, 406), (406, 492, 493, 408), (408, 493, 494, 410), (410, 494, 495, 412), (412, 495, 496, 414), (414, 496, 497, 416), (416, 497, 498, 418), (418, 498, 499, 420), (420, 499, 500, 422), (422, 500, 501, 424), (424, 501, 502, 426), (426, 502, 503, 428), (428, 503, 504, 430), (430, 504, 505, 432), (432, 505, 506, 434), (434, 506, 507, 436), (436, 507, 508, 438), (438, 508, 509, 440), (440, 509, 510, 442), (442, 510, 511, 444), (444, 511, 512, 446), (446, 512, 513, 448), (448, 513, 514, 450), (450, 514, 515, 388), (548, 532, 516, 549), (547, 531, 532, 548), (546, 530, 531, 547), (545, 529, 530, 546), (544, 528, 529, 545), (543, 527, 528, 544), (542, 526, 527, 543), (541, 525, 526, 542), (540, 524, 525, 541), (539, 523, 524, 540), (538, 522, 523, 539), (537, 521, 522, 538), (536, 520, 521, 537), (535, 519, 520, 536), (534, 518, 519, 535), (533, 517, 518, 534), (558, 551, 553, 559), (559, 553, 557, 560), (560, 557, 555, 561), (561, 555, 551, 558), (552, 556, 554, 550), (557, 553, 551, 555), (554, 561, 558, 550), (556, 560, 561, 554), (552, 559, 560, 556), (550, 558, 559, 552), (626, 563, 565, 627), (627, 565, 567, 628), (628, 567, 569, 629), (629, 569, 571, 630), (630, 571, 573, 631), (631, 573, 575, 632), (632, 575, 577, 633), (633, 577, 579, 634), (634, 579, 581, 635), (635, 581, 583, 636), (636, 583, 585, 637), (637, 585, 587, 638), (638, 587, 589, 639), (639, 589, 591, 640), (640, 591, 593, 641), (641, 593, 595, 642), (642, 595, 597, 643), (643, 597, 599, 644), (644, 599, 601, 645), (645, 601, 603, 646), (646, 603, 605, 647), (647, 605, 607, 648), (648, 607, 609, 649), (649, 609, 611, 650), (650, 611, 613, 651), (651, 613, 615, 652), (652, 615, 617, 653), (653, 617, 619, 654), (654, 619, 621, 655), (655, 621, 623, 656), (565, 563, 625, 623, 621, 619, 617, 615, 613, 611, 609, 607, 605, 603, 601, 599, 597, 595, 593, 591, 589, 587, 585, 583, 581, 579, 577, 575, 573, 571, 569, 567), (656, 623, 625, 657), (657, 625, 563, 626), (562, 564, 566, 568, 570, 572, 574, 576, 578, 580, 582, 584, 586, 588, 590, 592, 594, 596, 598, 600, 602, 604, 606, 608, 610, 612, 614, 616, 618, 620, 622, 624), (672, 641, 642, 673), (671, 640, 641, 672), (670, 639, 640, 671), (669, 638, 639, 670), (668, 637, 638, 669), (667, 636, 637, 668), (666, 635, 636, 667), (665, 634, 635, 666), (664, 633, 634, 665), (663, 632, 633, 664), (662, 631, 632, 663), (661, 630, 631, 662), (660, 629, 630, 661), (659, 628, 629, 660), (658, 627, 628, 659), (689, 626, 627, 658), (562, 689, 658, 564), (564, 658, 659, 566), (566, 659, 660, 568), (568, 660, 661, 570), (570, 661, 662, 572), (572, 662, 663, 574), (574, 663, 664, 576), (576, 664, 665, 578), (578, 665, 666, 580), (580, 666, 667, 582), (582, 667, 668, 584), (584, 668, 669, 586), (586, 669, 670, 588), (588, 670, 671, 590), (590, 671, 672, 592), (592, 672, 673, 594), (594, 673, 674, 596), (596, 674, 675, 598), (598, 675, 676, 600), (600, 676, 677, 602), (602, 677, 678, 604), (604, 678, 679, 606), (606, 679, 680, 608), (608, 680, 681, 610), (610, 681, 682, 612), (612, 682, 683, 614), (614, 683, 684, 616), (616, 684, 685, 618), (618, 685, 686, 620), (620, 686, 687, 622), (622, 687, 688, 624), (624, 688, 689, 562), (722, 706, 690, 723), (721, 705, 706, 722), (720, 704, 705, 721), (719, 703, 704, 720), (718, 702, 703, 719), (717, 701, 702, 718), (716, 700, 701, 717), (715, 699, 700, 716), (714, 698, 699, 715), (713, 697, 698, 714), (712, 696, 697, 713), (711, 695, 696, 712), (710, 694, 695, 711), (709, 693, 694, 710), (708, 692, 693, 709), (707, 691, 692, 708), (732, 725, 727, 733), (733, 727, 731, 734), (734, 731, 729, 735), (735, 729, 725, 732), (726, 730, 728, 724), (731, 727, 725, 729), (728, 735, 732, 724), (730, 734, 735, 728), (726, 733, 734, 730), (724, 732, 733, 726)])
me_cube_007.polygons.foreach_set('material_index', [0, 0, 0, 0, 0, 0, 0, 0, 0, 0, 0, 0, 0, 0, 0, 0, 0, 0, 0, 0, 0, 0, 0, 0, 0, 0, 0, 0, 0, 0, 0, 0, 0, 0, 0, 0, 0, 0, 1, 1, 1, 1, 1, 1, 1, 1, 1, 1, 1, 1, 1, 1, 1, 1, 1, 1, 1, 1, 1, 1, 1, 1, 1, 1, 1, 1, 1, 1, 1, 1, 1, 1, 1, 1, 1, 1, 1, 1, 1, 1, 1, 1, 1, 1, 1, 1, 1, 1, 1, 1, 1, 1, 1, 1, 1, 1, 1, 1, 1, 1, 1, 1, 1, 1, 1, 1, 1, 1, 1, 1, 1, 1, 1, 1, 1, 1, 1, 1, 1, 1, 1, 1, 1, 1, 1, 1, 1, 1, 1, 1, 1, 1, 1, 1, 1, 1, 2, 2, 2, 2, 2, 2, 2, 2, 2, 2, 1, 1, 1, 1, 1, 1, 1, 1, 1, 1, 1, 1, 1, 1, 1, 1, 1, 1, 1, 1, 1, 1, 1, 1, 1, 1, 1, 1, 1, 1, 1, 1, 1, 1, 1, 1, 1, 1, 1, 1, 1, 1, 1, 1, 1, 1, 1, 1, 1, 1, 1, 1, 1, 1, 1, 1, 1, 1, 1, 1, 1, 1, 1, 1, 1, 1, 1, 1, 1, 1, 1, 1, 1, 1, 1, 1, 1, 1, 1, 1, 1, 1, 1, 1, 1, 1, 1, 1, 1, 1, 1, 1, 1, 1, 1, 1, 1, 1, 2, 2, 2, 2, 2, 2, 2, 2, 2, 2, 1, 1, 1, 1, 1, 1, 1, 1, 1, 1, 1, 1, 1, 1, 1, 1, 1, 1, 1, 1, 1, 1, 1, 1, 1, 1, 1, 1, 1, 1, 1, 1, 1, 1, 1, 1, 1, 1, 1, 1, 1, 1, 1, 1, 1, 1, 1, 1, 1, 1, 1, 1, 1, 1, 1, 1, 1, 1, 1, 1, 1, 1, 1, 1, 1, 1, 1, 1, 1, 1, 1, 1, 1, 1, 1, 1, 1, 1, 1, 1, 1, 1, 1, 1, 1, 1, 1, 1, 1, 1, 1, 1, 1, 1, 1, 1, 1, 1, 2, 2, 2, 2, 2, 2, 2, 2, 2, 2, 1, 1, 1, 1, 1, 1, 1, 1, 1, 1, 1, 1, 1, 1, 1, 1, 1, 1, 1, 1, 1, 1, 1, 1, 1, 1, 1, 1, 1, 1, 1, 1, 1, 1, 1, 1, 1, 1, 1, 1, 1, 1, 1, 1, 1, 1, 1, 1, 1, 1, 1, 1, 1, 1, 1, 1, 1, 1, 1, 1, 1, 1, 1, 1, 1, 1, 1, 1, 1, 1, 1, 1, 1, 1, 1, 1, 1, 1, 1, 1, 1, 1, 1, 1, 1, 1, 1, 1, 1, 1, 1, 1, 1, 1, 1, 1, 1, 1, 2, 2, 2, 2, 2, 2, 2, 2, 2, 2])
_uv = me_cube_007.uv_layers.new(name='UVMap')
_uv.uv.foreach_set('vector', [0.0737, 0.9325, 0.0737, 0.9325, 0.0737, 0.9325, 0.0737, 0.9325, 0.0737, 0.9325, 0.0737, 0.9325, 0.0737, 0.9325, 0.0737, 0.9325, 0.0737, 0.9325, 0.0737, 0.9325, 0.0737, 0.9325, 0.0737, 0.9325, 0.0737, 0.9325, 0.0737, 0.9325, 0.0737, 0.9325, 0.0737, 0.9325, 0.0737, 0.9325, 0.0737, 0.9325, 0.0737, 0.9325, 0.0737, 0.9325, 0.0737, 0.9325, 0.0737, 0.9325, 0.0737, 0.9325, 0.0737, 0.9325, 0.0737, 0.9325, 0.0737, 0.9325, 0.0737, 0.9325, 0.0737, 0.9325, 0.4488, 0.6783, 0.4488, 0.6783, 0.4488, 0.6783, 0.4488, 0.6783, 0.0737, 0.9325, 0.0737, 0.9325, 0.0737, 0.9325, 0.0737, 0.9325, 0.4488, 0.6783, 0.4488, 0.6783, 0.4488, 0.6783, 0.4488, 0.6783, 0.0737, 0.9325, 0.0737, 0.9325, 0.0737, 0.9325, 0.0737, 0.9325, 0.4488, 0.6783, 0.4488, 0.6783, 0.4488, 0.6783, 0.4488, 0.6783, 0.0737, 0.9325, 0.0737, 0.9325, 0.0737, 0.9325, 0.0737, 0.9325, 0.4488, 0.6783, 0.4488, 0.6783, 0.4488, 0.6783, 0.4488, 0.6783, 0.0737, 0.9325, 0.0737, 0.9325, 0.0737, 0.9325, 0.0737, 0.9325, 0.4488, 0.6783, 0.4488, 0.6783, 0.4488, 0.6783, 0.4488, 0.6783, 0.0737, 0.9325, 0.0737, 0.9325, 0.0737, 0.9325, 0.0737, 0.9325, 0.4488, 0.6783, 0.4488, 0.6783, 0.4488, 0.6783, 0.4488, 0.6783, 0.0737, 0.9325, 0.0737, 0.9325, 0.0737, 0.9325, 0.0737, 0.9325, 0.4488, 0.6783, 0.4488, 0.6783, 0.4488, 0.6783, 0.4488, 0.6783, 0.0737, 0.9325, 0.0737, 0.9325, 0.0737, 0.9325, 0.0737, 0.9325, 0.4488, 0.6783, 0.4488, 0.6783, 0.4488, 0.6783, 0.4488, 0.6783, 0.0737, 0.9325, 0.0737, 0.9325, 0.0737, 0.9325, 0.0737, 0.9325, 0.4488, 0.6783, 0.4488, 0.6783, 0.4488, 0.6783, 0.4488, 0.6783, 0.0737, 0.9325, 0.0737, 0.9325, 0.0737, 0.9325, 0.0737, 0.9325, 0.4488, 0.6783, 0.4488, 0.6783, 0.4488, 0.6783, 0.4488, 0.6783, 0.0737, 0.9325, 0.0737, 0.9325, 0.0737, 0.9325, 0.0737, 0.9325, 0.4488, 0.6783, 0.4488, 0.6783, 0.4488, 0.6783, 0.4488, 0.6783, 0.0737, 0.9325, 0.0737, 0.9325, 0.0737, 0.9325, 0.0737, 0.9325, 0.4488, 0.6783, 0.4488, 0.6783, 0.4488, 0.6783, 0.4488, 0.6783, 0.0737, 0.9325, 0.0737, 0.9325, 0.0737, 0.9325, 0.0737, 0.9325, 0.4488, 0.6783, 0.4488, 0.6783, 0.4488, 0.6783, 0.4488, 0.6783, 0.0737, 0.9325, 0.0737, 0.9325, 0.0737, 0.9325, 0.0737, 0.9325, 0.4488, 0.6783, 0.4488, 0.6783, 0.4488, 0.6783, 0.4488, 0.6783, 0.0737, 0.9325, 0.0737, 0.9325, 0.0737, 0.9325, 0.0737, 0.9325, 0.4488, 0.6783, 0.4488, 0.6783, 0.4488, 0.6783, 0.4488, 0.6783, 0.0737, 0.9325, 0.0737, 0.9325, 0.0737, 0.9325, 0.0737, 0.9325, 0.4488, 0.6783, 0.4488, 0.6783, 0.4488, 0.6783, 0.4488, 0.6783, 0.3548, 0.5542, 0.3548, 0.5542, 0.3548, 0.5542, 0.3548, 0.5542, 0.3548, 0.5542, 0.3548, 0.5542, 0.3548, 0.5542, 0.3548, 0.5542, 0.3548, 0.5542, 0.3548, 0.5542, 0.3548, 0.5542, 0.3548, 0.5542, 0.3548, 0.5542, 0.3548, 0.5542, 0.3548, 0.5542, 0.3548, 0.5542, 0.3548, 0.5542, 0.3548, 0.5542, 0.3548, 0.5542, 0.3548, 0.5542, 0.3548, 0.5542, 0.3548, 0.5542, 0.3548, 0.5542, 0.3548, 0.5542, 0.3548, 0.5542, 0.3548, 0.5542, 0.3548, 0.5542, 0.3548, 0.5542, 0.3548, 0.5542, 0.3548, 0.5542, 0.3548, 0.5542, 0.3548, 0.5542, 0.3548, 0.5542, 0.3548, 0.5542, 0.3548, 0.5542, 0.3548, 0.5542, 0.3548, 0.5542, 0.3548, 0.5542, 0.3548, 0.5542, 0.3548, 0.5542, 0.3548, 0.5542, 0.3548, 0.5542, 0.3548, 0.5542, 0.3548, 0.5542, 0.3548, 0.5542, 0.3548, 0.5542, 0.3548, 0.5542, 0.3548, 0.5542, 0.3548, 0.5542, 0.3548, 0.5542, 0.3548, 0.5542, 0.3548, 0.5542, 0.3548, 0.5542, 0.3548, 0.5542, 0.3548, 0.5542, 0.3548, 0.5542, 0.3548, 0.5542, 0.3548, 0.5542, 0.3548, 0.5542, 0.3548, 0.5542, 0.3548, 0.5542, 0.3548, 0.5542, 0.3548, 0.5542, 0.3548, 0.5542, 0.3548, 0.5542, 0.3548, 0.5542, 0.3548, 0.5542, 0.3548, 0.5542, 0.3548, 0.5542, 0.3548, 0.5542, 0.3548, 0.5542, 0.3548, 0.5542, 0.3548, 0.5542, 0.3548, 0.5542, 0.3548, 0.5542, 0.3548, 0.5542, 0.3548, 0.5542, 0.3548, 0.5542, 0.3548, 0.5542, 0.3548, 0.5542, 0.3548, 0.5542, 0.3548, 0.5542, 0.3548, 0.5542, 0.3548, 0.5542, 0.3548, 0.5542, 0.3548, 0.5542, 0.3548, 0.5542, 0.3548, 0.5542, 0.3548, 0.5542, 0.3548, 0.5542, 0.3548, 0.5542, 0.3548, 0.5542, 0.3548, 0.5542, 0.3548, 0.5542, 0.3548, 0.5542, 0.3548, 0.5542, 0.3548, 0.5542, 0.3548, 0.5542, 0.3548, 0.5542, 0.3548, 0.5542, 0.3548, 0.5542, 0.3548, 0.5542, 0.3548, 0.5542, 0.3548, 0.5542, 0.3548, 0.5542, 0.3548, 0.5542, 0.3548, 0.5542, 0.3548, 0.5542, 0.3548, 0.5542, 0.3548, 0.5542, 0.3548, 0.5542, 0.3548, 0.5542, 0.3548, 0.5542, 0.3548, 0.5542, 0.3548, 0.5542, 0.3548, 0.5542, 0.3548, 0.5542, 0.3548, 0.5542, 0.3548, 0.5542, 0.3548, 0.5542, 0.3548, 0.5542, 0.3548, 0.5542, 0.3548, 0.5542, 0.3548, 0.5542, 0.3548, 0.5542, 0.3548, 0.5542, 0.3548, 0.5542, 0.3548, 0.5542, 0.3548, 0.5542, 0.3548, 0.5542, 0.3548, 0.5542, 0.3548, 0.5542, 0.3548, 0.5542, 0.3548, 0.5542, 0.3548, 0.5542, 0.3548, 0.5542, 0.3548, 0.5542, 0.3548, 0.5542, 0.3548, 0.5542, 0.3548, 0.5542, 0.3548, 0.5542, 0.3548, 0.5542, 0.3548, 0.5542, 0.3548, 0.5542, 0.3548, 0.5542, 0.3548, 0.5542, 0.3548, 0.5542, 0.3548, 0.5542, 0.3548, 0.5542, 0.3548, 0.5542, 0.3548, 0.5542, 0.3548, 0.5542, 0.3548, 0.5542, 0.3548, 0.5542, 0.3548, 0.5542, 0.3548, 0.5542, 0.3548, 0.5542, 0.3548, 0.5542, 0.3548, 0.5542, 0.3548, 0.5542, 0.3548, 0.5542, 0.3548, 0.5542, 0.3548, 0.5542, 0.3548, 0.5542, 0.3548, 0.5542, 0.3548, 0.5542, 0.3548, 0.5542, 0.3548, 0.5542, 0.3548, 0.5542, 0.3548, 0.5542, 0.3548, 0.5542, 0.3548, 0.5542, 0.3548, 0.5542, 0.3548, 0.5542, 0.3548, 0.5542, 0.3548, 0.5542, 0.3548, 0.5542, 0.3548, 0.5542, 0.3548, 0.5542, 0.3548, 0.5542, 0.3548, 0.5542, 0.3548, 0.5542, 0.3548, 0.5542, 0.3548, 0.5542, 0.3548, 0.5542, 0.3548, 0.5542, 0.3548, 0.5542, 0.3548, 0.5542, 0.3548, 0.5542, 0.3548, 0.5542, 0.3548, 0.5542, 0.3548, 0.5542, 0.06958, 0.934, 0.06958, 0.934, 0.06958, 0.934, 0.06958, 0.934, 0.06958, 0.934, 0.06958, 0.934, 0.06958, 0.934, 0.06958, 0.934, 0.06958, 0.934, 0.06958, 0.934, 0.06958, 0.934, 0.06958, 0.934, 0.06958, 0.934, 0.06958, 0.934, 0.06958, 0.934, 0.06958, 0.934, 0.06958, 0.934, 0.06958, 0.934, 0.06958, 0.934, 0.06958, 0.934, 0.06958, 0.934, 0.06958, 0.934, 0.06958, 0.934, 0.06958, 0.934, 0.06958, 0.934, 0.06958, 0.934, 0.06958, 0.934, 0.06958, 0.934, 0.06958, 0.934, 0.06958, 0.934, 0.06958, 0.934, 0.06958, 0.934, 0.06958, 0.934, 0.06958, 0.934, 0.06958, 0.934, 0.06958, 0.934, 0.06958, 0.934, 0.06958, 0.934, 0.06958, 0.934, 0.06958, 0.934, 0.06958, 0.934, 0.06958, 0.934, 0.06958, 0.934, 0.06958, 0.934, 0.06958, 0.934, 0.06958, 0.934, 0.06958, 0.934, 0.06958, 0.934, 0.06958, 0.934, 0.06958, 0.934, 0.06958, 0.934, 0.06958, 0.934, 0.06958, 0.934, 0.06958, 0.934, 0.06958, 0.934, 0.06958, 0.934, 0.06958, 0.934, 0.06958, 0.934, 0.06958, 0.934, 0.06958, 0.934, 0.06958, 0.934, 0.06958, 0.934, 0.06958, 0.934, 0.06958, 0.934, 0.3548, 0.5542, 0.3548, 0.5542, 0.3548, 0.5542, 0.3548, 0.5542, 0.3548, 0.5542, 0.3548, 0.5542, 0.3548, 0.5542, 0.3548, 0.5542, 0.3548, 0.5542, 0.3548, 0.5542, 0.3548, 0.5542, 0.3548, 0.5542, 0.3548, 0.5542, 0.3548, 0.5542, 0.3548, 0.5542, 0.3548, 0.5542, 0.3548, 0.5542, 0.3548, 0.5542, 0.3548, 0.5542, 0.3548, 0.5542, 0.3548, 0.5542, 0.3548, 0.5542, 0.3548, 0.5542, 0.3548, 0.5542, 0.3548, 0.5542, 0.3548, 0.5542, 0.3548, 0.5542, 0.3548, 0.5542, 0.3548, 0.5542, 0.3548, 0.5542, 0.3548, 0.5542, 0.3548, 0.5542, 0.3548, 0.5542, 0.3548, 0.5542, 0.3548, 0.5542, 0.3548, 0.5542, 0.3548, 0.5542, 0.3548, 0.5542, 0.3548, 0.5542, 0.3548, 0.5542, 0.3548, 0.5542, 0.3548, 0.5542, 0.3548, 0.5542, 0.3548, 0.5542, 0.3548, 0.5542, 0.3548, 0.5542, 0.3548, 0.5542, 0.3548, 0.5542, 0.3548, 0.5542, 0.3548, 0.5542, 0.3548, 0.5542, 0.3548, 0.5542, 0.3548, 0.5542, 0.3548, 0.5542, 0.3548, 0.5542, 0.3548, 0.5542, 0.3548, 0.5542, 0.3548, 0.5542, 0.3548, 0.5542, 0.3548, 0.5542, 0.3548, 0.5542, 0.3548, 0.5542, 0.3548, 0.5542, 0.3548, 0.5542, 0.3548, 0.5542, 0.3548, 0.5542, 0.3548, 0.5542, 0.3548, 0.5542, 0.3548, 0.5542, 0.3548, 0.5542, 0.3548, 0.5542, 0.3548, 0.5542, 0.3548, 0.5542, 0.3548, 0.5542, 0.3548, 0.5542, 0.3548, 0.5542, 0.3548, 0.5542, 0.3548, 0.5542, 0.3548, 0.5542, 0.3548, 0.5542, 0.3548, 0.5542, 0.3548, 0.5542, 0.3548, 0.5542, 0.3548, 0.5542, 0.3548, 0.5542, 0.3548, 0.5542, 0.3548, 0.5542, 0.3548, 0.5542, 0.3548, 0.5542, 0.3548, 0.5542, 0.3548, 0.5542, 0.3548, 0.5542, 0.3548, 0.5542, 0.3548, 0.5542, 0.3548, 0.5542, 0.3548, 0.5542, 0.3548, 0.5542, 0.3548, 0.5542, 0.3548, 0.5542, 0.3548, 0.5542, 0.3548, 0.5542, 0.3548, 0.5542, 0.3548, 0.5542, 0.3548, 0.5542, 0.3548, 0.5542, 0.3548, 0.5542, 0.3548, 0.5542, 0.3548, 0.5542, 0.3548, 0.5542, 0.3548, 0.5542, 0.3548, 0.5542, 0.3548, 0.5542, 0.3548, 0.5542, 0.3548, 0.5542, 0.3548, 0.5542, 0.3548, 0.5542, 0.3548, 0.5542, 0.3548, 0.5542, 0.3548, 0.5542, 0.3548, 0.5542, 0.3548, 0.5542, 0.3548, 0.5542, 0.3548, 0.5542, 0.3548, 0.5542, 0.3548, 0.5542, 0.3548, 0.5542, 0.3548, 0.5542, 0.3548, 0.5542, 0.06958, 0.934, 0.06958, 0.934, 0.06958, 0.934, 0.06958, 0.934, 0.06958, 0.934, 0.06958, 0.934, 0.06958, 0.934, 0.06958, 0.934, 0.06958, 0.934, 0.06958, 0.934, 0.06958, 0.934, 0.06958, 0.934, 0.06958, 0.934, 0.06958, 0.934, 0.06958, 0.934, 0.06958, 0.934, 0.06958, 0.934, 0.06958, 0.934, 0.06958, 0.934, 0.06958, 0.934, 0.06958, 0.934, 0.06958, 0.934, 0.06958, 0.934, 0.06958, 0.934, 0.06958, 0.934, 0.06958, 0.934, 0.06958, 0.934, 0.06958, 0.934, 0.06958, 0.934, 0.06958, 0.934, 0.06958, 0.934, 0.06958, 0.934, 0.06958, 0.934, 0.06958, 0.934, 0.06958, 0.934, 0.06958, 0.934, 0.06958, 0.934, 0.06958, 0.934, 0.06958, 0.934, 0.06958, 0.934, 0.06958, 0.934, 0.06958, 0.934, 0.06958, 0.934, 0.06958, 0.934, 0.06958, 0.934, 0.06958, 0.934, 0.06958, 0.934, 0.06958, 0.934, 0.06958, 0.934, 0.06958, 0.934, 0.06958, 0.934, 0.06958, 0.934, 0.06958, 0.934, 0.06958, 0.934, 0.06958, 0.934, 0.06958, 0.934, 0.06958, 0.934, 0.06958, 0.934, 0.06958, 0.934, 0.06958, 0.934, 0.06958, 0.934, 0.06958, 0.934, 0.06958, 0.934, 0.06958, 0.934, 0.7976, 0.9232, 0.7976, 0.9232, 0.7976, 0.9232, 0.7976, 0.9232, 0.7976, 0.9232, 0.7976, 0.9232, 0.7976, 0.9232, 0.7976, 0.9232, 0.7976, 0.9232, 0.7976, 0.9232, 0.7976, 0.9232, 0.7976, 0.9232, 0.7976, 0.9232, 0.7976, 0.9232, 0.7976, 0.9232, 0.7976, 0.9232, 0.9357, 0.9279, 0.9357, 0.9279, 0.9357, 0.9279, 0.9357, 0.9279, 0.7976, 0.9232, 0.7976, 0.9232, 0.7976, 0.9232, 0.7976, 0.9232, 0.9357, 0.9279, 0.9357, 0.9279, 0.9357, 0.9279, 0.9357, 0.9279, 0.9357, 0.9279, 0.9357, 0.9279, 0.9357, 0.9279, 0.9357, 0.9279, 0.9357, 0.9279, 0.9357, 0.9279, 0.9357, 0.9279, 0.9357, 0.9279, 0.9357, 0.9279, 0.9357, 0.9279, 0.9357, 0.9279, 0.9357, 0.9279, 0.3548, 0.5542, 0.3548, 0.5542, 0.3548, 0.5542, 0.3548, 0.5542, 0.3548, 0.5542, 0.3548, 0.5542, 0.3548, 0.5542, 0.3548, 0.5542, 0.3548, 0.5542, 0.3548, 0.5542, 0.3548, 0.5542, 0.3548, 0.5542, 0.3548, 0.5542, 0.3548, 0.5542, 0.3548, 0.5542, 0.3548, 0.5542, 0.3548, 0.5542, 0.3548, 0.5542, 0.3548, 0.5542, 0.3548, 0.5542, 0.3548, 0.5542, 0.3548, 0.5542, 0.3548, 0.5542, 0.3548, 0.5542, 0.3548, 0.5542, 0.3548, 0.5542, 0.3548, 0.5542, 0.3548, 0.5542, 0.3548, 0.5542, 0.3548, 0.5542, 0.3548, 0.5542, 0.3548, 0.5542, 0.3548, 0.5542, 0.3548, 0.5542, 0.3548, 0.5542, 0.3548, 0.5542, 0.3548, 0.5542, 0.3548, 0.5542, 0.3548, 0.5542, 0.3548, 0.5542, 0.3548, 0.5542, 0.3548, 0.5542, 0.3548, 0.5542, 0.3548, 0.5542, 0.3548, 0.5542, 0.3548, 0.5542, 0.3548, 0.5542, 0.3548, 0.5542, 0.3548, 0.5542, 0.3548, 0.5542, 0.3548, 0.5542, 0.3548, 0.5542, 0.3548, 0.5542, 0.3548, 0.5542, 0.3548, 0.5542, 0.3548, 0.5542, 0.3548, 0.5542, 0.3548, 0.5542, 0.3548, 0.5542, 0.3548, 0.5542, 0.3548, 0.5542, 0.3548, 0.5542, 0.3548, 0.5542, 0.3548, 0.5542, 0.3548, 0.5542, 0.3548, 0.5542, 0.3548, 0.5542, 0.3548, 0.5542, 0.3548, 0.5542, 0.3548, 0.5542, 0.3548, 0.5542, 0.3548, 0.5542, 0.3548, 0.5542, 0.3548, 0.5542, 0.3548, 0.5542, 0.3548, 0.5542, 0.3548, 0.5542, 0.3548, 0.5542, 0.3548, 0.5542, 0.3548, 0.5542, 0.3548, 0.5542, 0.3548, 0.5542, 0.3548, 0.5542, 0.3548, 0.5542, 0.3548, 0.5542, 0.3548, 0.5542, 0.3548, 0.5542, 0.3548, 0.5542, 0.3548, 0.5542, 0.3548, 0.5542, 0.3548, 0.5542, 0.3548, 0.5542, 0.3548, 0.5542, 0.3548, 0.5542, 0.3548, 0.5542, 0.3548, 0.5542, 0.3548, 0.5542, 0.3548, 0.5542, 0.3548, 0.5542, 0.3548, 0.5542, 0.3548, 0.5542, 0.3548, 0.5542, 0.3548, 0.5542, 0.3548, 0.5542, 0.3548, 0.5542, 0.3548, 0.5542, 0.3548, 0.5542, 0.3548, 0.5542, 0.3548, 0.5542, 0.3548, 0.5542, 0.3548, 0.5542, 0.3548, 0.5542, 0.3548, 0.5542, 0.3548, 0.5542, 0.3548, 0.5542, 0.3548, 0.5542, 0.3548, 0.5542, 0.3548, 0.5542, 0.3548, 0.5542, 0.3548, 0.5542, 0.3548, 0.5542, 0.3548, 0.5542, 0.3548, 0.5542, 0.3548, 0.5542, 0.3548, 0.5542, 0.3548, 0.5542, 0.3548, 0.5542, 0.3548, 0.5542, 0.3548, 0.5542, 0.3548, 0.5542, 0.3548, 0.5542, 0.3548, 0.5542, 0.3548, 0.5542, 0.3548, 0.5542, 0.3548, 0.5542, 0.3548, 0.5542, 0.3548, 0.5542, 0.3548, 0.5542, 0.3548, 0.5542, 0.3548, 0.5542, 0.3548, 0.5542, 0.3548, 0.5542, 0.3548, 0.5542, 0.3548, 0.5542, 0.3548, 0.5542, 0.3548, 0.5542, 0.3548, 0.5542, 0.3548, 0.5542, 0.3548, 0.5542, 0.3548, 0.5542, 0.3548, 0.5542, 0.3548, 0.5542, 0.3548, 0.5542, 0.3548, 0.5542, 0.3548, 0.5542, 0.3548, 0.5542, 0.3548, 0.5542, 0.3548, 0.5542, 0.3548, 0.5542, 0.3548, 0.5542, 0.3548, 0.5542, 0.3548, 0.5542, 0.3548, 0.5542, 0.3548, 0.5542, 0.3548, 0.5542, 0.3548, 0.5542, 0.3548, 0.5542, 0.3548, 0.5542, 0.3548, 0.5542, 0.3548, 0.5542, 0.3548, 0.5542, 0.3548, 0.5542, 0.3548, 0.5542, 0.3548, 0.5542, 0.3548, 0.5542, 0.3548, 0.5542, 0.3548, 0.5542, 0.3548, 0.5542, 0.3548, 0.5542, 0.3548, 0.5542, 0.3548, 0.5542, 0.3548, 0.5542, 0.3548, 0.5542, 0.3548, 0.5542, 0.3548, 0.5542, 0.3548, 0.5542, 0.3548, 0.5542, 0.3548, 0.5542, 0.3548, 0.5542, 0.3548, 0.5542, 0.3548, 0.5542, 0.3548, 0.5542, 0.06958, 0.934, 0.06958, 0.934, 0.06958, 0.934, 0.06958, 0.934, 0.06958, 0.934, 0.06958, 0.934, 0.06958, 0.934, 0.06958, 0.934, 0.06958, 0.934, 0.06958, 0.934, 0.06958, 0.934, 0.06958, 0.934, 0.06958, 0.934, 0.06958, 0.934, 0.06958, 0.934, 0.06958, 0.934, 0.06958, 0.934, 0.06958, 0.934, 0.06958, 0.934, 0.06958, 0.934, 0.06958, 0.934, 0.06958, 0.934, 0.06958, 0.934, 0.06958, 0.934, 0.06958, 0.934, 0.06958, 0.934, 0.06958, 0.934, 0.06958, 0.934, 0.06958, 0.934, 0.06958, 0.934, 0.06958, 0.934, 0.06958, 0.934, 0.06958, 0.934, 0.06958, 0.934, 0.06958, 0.934, 0.06958, 0.934, 0.06958, 0.934, 0.06958, 0.934, 0.06958, 0.934, 0.06958, 0.934, 0.06958, 0.934, 0.06958, 0.934, 0.06958, 0.934, 0.06958, 0.934, 0.06958, 0.934, 0.06958, 0.934, 0.06958, 0.934, 0.06958, 0.934, 0.06958, 0.934, 0.06958, 0.934, 0.06958, 0.934, 0.06958, 0.934, 0.06958, 0.934, 0.06958, 0.934, 0.06958, 0.934, 0.06958, 0.934, 0.06958, 0.934, 0.06958, 0.934, 0.06958, 0.934, 0.06958, 0.934, 0.06958, 0.934, 0.06958, 0.934, 0.06958, 0.934, 0.06958, 0.934, 0.3548, 0.5542, 0.3548, 0.5542, 0.3548, 0.5542, 0.3548, 0.5542, 0.3548, 0.5542, 0.3548, 0.5542, 0.3548, 0.5542, 0.3548, 0.5542, 0.3548, 0.5542, 0.3548, 0.5542, 0.3548, 0.5542, 0.3548, 0.5542, 0.3548, 0.5542, 0.3548, 0.5542, 0.3548, 0.5542, 0.3548, 0.5542, 0.3548, 0.5542, 0.3548, 0.5542, 0.3548, 0.5542, 0.3548, 0.5542, 0.3548, 0.5542, 0.3548, 0.5542, 0.3548, 0.5542, 0.3548, 0.5542, 0.3548, 0.5542, 0.3548, 0.5542, 0.3548, 0.5542, 0.3548, 0.5542, 0.3548, 0.5542, 0.3548, 0.5542, 0.3548, 0.5542, 0.3548, 0.5542, 0.3548, 0.5542, 0.3548, 0.5542, 0.3548, 0.5542, 0.3548, 0.5542, 0.3548, 0.5542, 0.3548, 0.5542, 0.3548, 0.5542, 0.3548, 0.5542, 0.3548, 0.5542, 0.3548, 0.5542, 0.3548, 0.5542, 0.3548, 0.5542, 0.3548, 0.5542, 0.3548, 0.5542, 0.3548, 0.5542, 0.3548, 0.5542, 0.3548, 0.5542, 0.3548, 0.5542, 0.3548, 0.5542, 0.3548, 0.5542, 0.3548, 0.5542, 0.3548, 0.5542, 0.3548, 0.5542, 0.3548, 0.5542, 0.3548, 0.5542, 0.3548, 0.5542, 0.3548, 0.5542, 0.3548, 0.5542, 0.3548, 0.5542, 0.3548, 0.5542, 0.3548, 0.5542, 0.3548, 0.5542, 0.3548, 0.5542, 0.3548, 0.5542, 0.3548, 0.5542, 0.3548, 0.5542, 0.3548, 0.5542, 0.3548, 0.5542, 0.3548, 0.5542, 0.3548, 0.5542, 0.3548, 0.5542, 0.3548, 0.5542, 0.3548, 0.5542, 0.3548, 0.5542, 0.3548, 0.5542, 0.3548, 0.5542, 0.3548, 0.5542, 0.3548, 0.5542, 0.3548, 0.5542, 0.3548, 0.5542, 0.3548, 0.5542, 0.3548, 0.5542, 0.3548, 0.5542, 0.3548, 0.5542, 0.3548, 0.5542, 0.3548, 0.5542, 0.3548, 0.5542, 0.3548, 0.5542, 0.3548, 0.5542, 0.3548, 0.5542, 0.3548, 0.5542, 0.3548, 0.5542, 0.3548, 0.5542, 0.3548, 0.5542, 0.3548, 0.5542, 0.3548, 0.5542, 0.3548, 0.5542, 0.3548, 0.5542, 0.3548, 0.5542, 0.3548, 0.5542, 0.3548, 0.5542, 0.3548, 0.5542, 0.3548, 0.5542, 0.3548, 0.5542, 0.3548, 0.5542, 0.3548, 0.5542, 0.3548, 0.5542, 0.3548, 0.5542, 0.3548, 0.5542, 0.3548, 0.5542, 0.3548, 0.5542, 0.3548, 0.5542, 0.3548, 0.5542, 0.3548, 0.5542, 0.3548, 0.5542, 0.3548, 0.5542, 0.3548, 0.5542, 0.3548, 0.5542, 0.3548, 0.5542, 0.3548, 0.5542, 0.3548, 0.5542, 0.3548, 0.5542, 0.3548, 0.5542, 0.3548, 0.5542, 0.3548, 0.5542, 0.3548, 0.5542, 0.06958, 0.934, 0.06958, 0.934, 0.06958, 0.934, 0.06958, 0.934, 0.06958, 0.934, 0.06958, 0.934, 0.06958, 0.934, 0.06958, 0.934, 0.06958, 0.934, 0.06958, 0.934, 0.06958, 0.934, 0.06958, 0.934, 0.06958, 0.934, 0.06958, 0.934, 0.06958, 0.934, 0.06958, 0.934, 0.06958, 0.934, 0.06958, 0.934, 0.06958, 0.934, 0.06958, 0.934, 0.06958, 0.934, 0.06958, 0.934, 0.06958, 0.934, 0.06958, 0.934, 0.06958, 0.934, 0.06958, 0.934, 0.06958, 0.934, 0.06958, 0.934, 0.06958, 0.934, 0.06958, 0.934, 0.06958, 0.934, 0.06958, 0.934, 0.06958, 0.934, 0.06958, 0.934, 0.06958, 0.934, 0.06958, 0.934, 0.06958, 0.934, 0.06958, 0.934, 0.06958, 0.934, 0.06958, 0.934, 0.06958, 0.934, 0.06958, 0.934, 0.06958, 0.934, 0.06958, 0.934, 0.06958, 0.934, 0.06958, 0.934, 0.06958, 0.934, 0.06958, 0.934, 0.06958, 0.934, 0.06958, 0.934, 0.06958, 0.934, 0.06958, 0.934, 0.06958, 0.934, 0.06958, 0.934, 0.06958, 0.934, 0.06958, 0.934, 0.06958, 0.934, 0.06958, 0.934, 0.06958, 0.934, 0.06958, 0.934, 0.06958, 0.934, 0.06958, 0.934, 0.06958, 0.934, 0.06958, 0.934, 0.7976, 0.9232, 0.7976, 0.9232, 0.7976, 0.9232, 0.7976, 0.9232, 0.7976, 0.9232, 0.7976, 0.9232, 0.7976, 0.9232, 0.7976, 0.9232, 0.7976, 0.9232, 0.7976, 0.9232, 0.7976, 0.9232, 0.7976, 0.9232, 0.7976, 0.9232, 0.7976, 0.9232, 0.7976, 0.9232, 0.7976, 0.9232, 0.9357, 0.9279, 0.9357, 0.9279, 0.9357, 0.9279, 0.9357, 0.9279, 0.7976, 0.9232, 0.7976, 0.9232, 0.7976, 0.9232, 0.7976, 0.9232, 0.9357, 0.9279, 0.9357, 0.9279, 0.9357, 0.9279, 0.9357, 0.9279, 0.9357, 0.9279, 0.9357, 0.9279, 0.9357, 0.9279, 0.9357, 0.9279, 0.9357, 0.9279, 0.9357, 0.9279, 0.9357, 0.9279, 0.9357, 0.9279, 0.9357, 0.9279, 0.9357, 0.9279, 0.9357, 0.9279, 0.9357, 0.9279, 0.3548, 0.5542, 0.3548, 0.5542, 0.3548, 0.5542, 0.3548, 0.5542, 0.3548, 0.5542, 0.3548, 0.5542, 0.3548, 0.5542, 0.3548, 0.5542, 0.3548, 0.5542, 0.3548, 0.5542, 0.3548, 0.5542, 0.3548, 0.5542, 0.3548, 0.5542, 0.3548, 0.5542, 0.3548, 0.5542, 0.3548, 0.5542, 0.3548, 0.5542, 0.3548, 0.5542, 0.3548, 0.5542, 0.3548, 0.5542, 0.3548, 0.5542, 0.3548, 0.5542, 0.3548, 0.5542, 0.3548, 0.5542, 0.3548, 0.5542, 0.3548, 0.5542, 0.3548, 0.5542, 0.3548, 0.5542, 0.3548, 0.5542, 0.3548, 0.5542, 0.3548, 0.5542, 0.3548, 0.5542, 0.3548, 0.5542, 0.3548, 0.5542, 0.3548, 0.5542, 0.3548, 0.5542, 0.3548, 0.5542, 0.3548, 0.5542, 0.3548, 0.5542, 0.3548, 0.5542, 0.3548, 0.5542, 0.3548, 0.5542, 0.3548, 0.5542, 0.3548, 0.5542, 0.3548, 0.5542, 0.3548, 0.5542, 0.3548, 0.5542, 0.3548, 0.5542, 0.3548, 0.5542, 0.3548, 0.5542, 0.3548, 0.5542, 0.3548, 0.5542, 0.3548, 0.5542, 0.3548, 0.5542, 0.3548, 0.5542, 0.3548, 0.5542, 0.3548, 0.5542, 0.3548, 0.5542, 0.3548, 0.5542, 0.3548, 0.5542, 0.3548, 0.5542, 0.3548, 0.5542, 0.3548, 0.5542, 0.3548, 0.5542, 0.3548, 0.5542, 0.3548, 0.5542, 0.3548, 0.5542, 0.3548, 0.5542, 0.3548, 0.5542, 0.3548, 0.5542, 0.3548, 0.5542, 0.3548, 0.5542, 0.3548, 0.5542, 0.3548, 0.5542, 0.3548, 0.5542, 0.3548, 0.5542, 0.3548, 0.5542, 0.3548, 0.5542, 0.3548, 0.5542, 0.3548, 0.5542, 0.3548, 0.5542, 0.3548, 0.5542, 0.3548, 0.5542, 0.3548, 0.5542, 0.3548, 0.5542, 0.3548, 0.5542, 0.3548, 0.5542, 0.3548, 0.5542, 0.3548, 0.5542, 0.3548, 0.5542, 0.3548, 0.5542, 0.3548, 0.5542, 0.3548, 0.5542, 0.3548, 0.5542, 0.3548, 0.5542, 0.3548, 0.5542, 0.3548, 0.5542, 0.3548, 0.5542, 0.3548, 0.5542, 0.3548, 0.5542, 0.3548, 0.5542, 0.3548, 0.5542, 0.3548, 0.5542, 0.3548, 0.5542, 0.3548, 0.5542, 0.3548, 0.5542, 0.3548, 0.5542, 0.3548, 0.5542, 0.3548, 0.5542, 0.3548, 0.5542, 0.3548, 0.5542, 0.3548, 0.5542, 0.3548, 0.5542, 0.3548, 0.5542, 0.3548, 0.5542, 0.3548, 0.5542, 0.3548, 0.5542, 0.3548, 0.5542, 0.3548, 0.5542, 0.3548, 0.5542, 0.3548, 0.5542, 0.3548, 0.5542, 0.3548, 0.5542, 0.3548, 0.5542, 0.3548, 0.5542, 0.3548, 0.5542, 0.3548, 0.5542, 0.3548, 0.5542, 0.3548, 0.5542, 0.3548, 0.5542, 0.3548, 0.5542, 0.3548, 0.5542, 0.3548, 0.5542, 0.3548, 0.5542, 0.3548, 0.5542, 0.3548, 0.5542, 0.3548, 0.5542, 0.3548, 0.5542, 0.3548, 0.5542, 0.3548, 0.5542, 0.3548, 0.5542, 0.3548, 0.5542, 0.3548, 0.5542, 0.3548, 0.5542, 0.3548, 0.5542, 0.3548, 0.5542, 0.3548, 0.5542, 0.3548, 0.5542, 0.3548, 0.5542, 0.3548, 0.5542, 0.3548, 0.5542, 0.3548, 0.5542, 0.3548, 0.5542, 0.3548, 0.5542, 0.3548, 0.5542, 0.3548, 0.5542, 0.3548, 0.5542, 0.3548, 0.5542, 0.3548, 0.5542, 0.3548, 0.5542, 0.3548, 0.5542, 0.3548, 0.5542, 0.3548, 0.5542, 0.3548, 0.5542, 0.3548, 0.5542, 0.3548, 0.5542, 0.3548, 0.5542, 0.3548, 0.5542, 0.3548, 0.5542, 0.3548, 0.5542, 0.3548, 0.5542, 0.3548, 0.5542, 0.3548, 0.5542, 0.3548, 0.5542, 0.3548, 0.5542, 0.3548, 0.5542, 0.3548, 0.5542, 0.3548, 0.5542, 0.3548, 0.5542, 0.3548, 0.5542, 0.3548, 0.5542, 0.3548, 0.5542, 0.3548, 0.5542, 0.3548, 0.5542, 0.3548, 0.5542, 0.3548, 0.5542, 0.3548, 0.5542, 0.3548, 0.5542, 0.3548, 0.5542, 0.3548, 0.5542, 0.3548, 0.5542, 0.3548, 0.5542, 0.06958, 0.934, 0.06958, 0.934, 0.06958, 0.934, 0.06958, 0.934, 0.06958, 0.934, 0.06958, 0.934, 0.06958, 0.934, 0.06958, 0.934, 0.06958, 0.934, 0.06958, 0.934, 0.06958, 0.934, 0.06958, 0.934, 0.06958, 0.934, 0.06958, 0.934, 0.06958, 0.934, 0.06958, 0.934, 0.06958, 0.934, 0.06958, 0.934, 0.06958, 0.934, 0.06958, 0.934, 0.06958, 0.934, 0.06958, 0.934, 0.06958, 0.934, 0.06958, 0.934, 0.06958, 0.934, 0.06958, 0.934, 0.06958, 0.934, 0.06958, 0.934, 0.06958, 0.934, 0.06958, 0.934, 0.06958, 0.934, 0.06958, 0.934, 0.06958, 0.934, 0.06958, 0.934, 0.06958, 0.934, 0.06958, 0.934, 0.06958, 0.934, 0.06958, 0.934, 0.06958, 0.934, 0.06958, 0.934, 0.06958, 0.934, 0.06958, 0.934, 0.06958, 0.934, 0.06958, 0.934, 0.06958, 0.934, 0.06958, 0.934, 0.06958, 0.934, 0.06958, 0.934, 0.06958, 0.934, 0.06958, 0.934, 0.06958, 0.934, 0.06958, 0.934, 0.06958, 0.934, 0.06958, 0.934, 0.06958, 0.934, 0.06958, 0.934, 0.06958, 0.934, 0.06958, 0.934, 0.06958, 0.934, 0.06958, 0.934, 0.06958, 0.934, 0.06958, 0.934, 0.06958, 0.934, 0.06958, 0.934, 0.3548, 0.5542, 0.3548, 0.5542, 0.3548, 0.5542, 0.3548, 0.5542, 0.3548, 0.5542, 0.3548, 0.5542, 0.3548, 0.5542, 0.3548, 0.5542, 0.3548, 0.5542, 0.3548, 0.5542, 0.3548, 0.5542, 0.3548, 0.5542, 0.3548, 0.5542, 0.3548, 0.5542, 0.3548, 0.5542, 0.3548, 0.5542, 0.3548, 0.5542, 0.3548, 0.5542, 0.3548, 0.5542, 0.3548, 0.5542, 0.3548, 0.5542, 0.3548, 0.5542, 0.3548, 0.5542, 0.3548, 0.5542, 0.3548, 0.5542, 0.3548, 0.5542, 0.3548, 0.5542, 0.3548, 0.5542, 0.3548, 0.5542, 0.3548, 0.5542, 0.3548, 0.5542, 0.3548, 0.5542, 0.3548, 0.5542, 0.3548, 0.5542, 0.3548, 0.5542, 0.3548, 0.5542, 0.3548, 0.5542, 0.3548, 0.5542, 0.3548, 0.5542, 0.3548, 0.5542, 0.3548, 0.5542, 0.3548, 0.5542, 0.3548, 0.5542, 0.3548, 0.5542, 0.3548, 0.5542, 0.3548, 0.5542, 0.3548, 0.5542, 0.3548, 0.5542, 0.3548, 0.5542, 0.3548, 0.5542, 0.3548, 0.5542, 0.3548, 0.5542, 0.3548, 0.5542, 0.3548, 0.5542, 0.3548, 0.5542, 0.3548, 0.5542, 0.3548, 0.5542, 0.3548, 0.5542, 0.3548, 0.5542, 0.3548, 0.5542, 0.3548, 0.5542, 0.3548, 0.5542, 0.3548, 0.5542, 0.3548, 0.5542, 0.3548, 0.5542, 0.3548, 0.5542, 0.3548, 0.5542, 0.3548, 0.5542, 0.3548, 0.5542, 0.3548, 0.5542, 0.3548, 0.5542, 0.3548, 0.5542, 0.3548, 0.5542, 0.3548, 0.5542, 0.3548, 0.5542, 0.3548, 0.5542, 0.3548, 0.5542, 0.3548, 0.5542, 0.3548, 0.5542, 0.3548, 0.5542, 0.3548, 0.5542, 0.3548, 0.5542, 0.3548, 0.5542, 0.3548, 0.5542, 0.3548, 0.5542, 0.3548, 0.5542, 0.3548, 0.5542, 0.3548, 0.5542, 0.3548, 0.5542, 0.3548, 0.5542, 0.3548, 0.5542, 0.3548, 0.5542, 0.3548, 0.5542, 0.3548, 0.5542, 0.3548, 0.5542, 0.3548, 0.5542, 0.3548, 0.5542, 0.3548, 0.5542, 0.3548, 0.5542, 0.3548, 0.5542, 0.3548, 0.5542, 0.3548, 0.5542, 0.3548, 0.5542, 0.3548, 0.5542, 0.3548, 0.5542, 0.3548, 0.5542, 0.3548, 0.5542, 0.3548, 0.5542, 0.3548, 0.5542, 0.3548, 0.5542, 0.3548, 0.5542, 0.3548, 0.5542, 0.3548, 0.5542, 0.3548, 0.5542, 0.3548, 0.5542, 0.3548, 0.5542, 0.3548, 0.5542, 0.3548, 0.5542, 0.3548, 0.5542, 0.3548, 0.5542, 0.3548, 0.5542, 0.3548, 0.5542, 0.3548, 0.5542, 0.3548, 0.5542, 0.3548, 0.5542, 0.3548, 0.5542, 0.3548, 0.5542, 0.3548, 0.5542, 0.06958, 0.934, 0.06958, 0.934, 0.06958, 0.934, 0.06958, 0.934, 0.06958, 0.934, 0.06958, 0.934, 0.06958, 0.934, 0.06958, 0.934, 0.06958, 0.934, 0.06958, 0.934, 0.06958, 0.934, 0.06958, 0.934, 0.06958, 0.934, 0.06958, 0.934, 0.06958, 0.934, 0.06958, 0.934, 0.06958, 0.934, 0.06958, 0.934, 0.06958, 0.934, 0.06958, 0.934, 0.06958, 0.934, 0.06958, 0.934, 0.06958, 0.934, 0.06958, 0.934, 0.06958, 0.934, 0.06958, 0.934, 0.06958, 0.934, 0.06958, 0.934, 0.06958, 0.934, 0.06958, 0.934, 0.06958, 0.934, 0.06958, 0.934, 0.06958, 0.934, 0.06958, 0.934, 0.06958, 0.934, 0.06958, 0.934, 0.06958, 0.934, 0.06958, 0.934, 0.06958, 0.934, 0.06958, 0.934, 0.06958, 0.934, 0.06958, 0.934, 0.06958, 0.934, 0.06958, 0.934, 0.06958, 0.934, 0.06958, 0.934, 0.06958, 0.934, 0.06958, 0.934, 0.06958, 0.934, 0.06958, 0.934, 0.06958, 0.934, 0.06958, 0.934, 0.06958, 0.934, 0.06958, 0.934, 0.06958, 0.934, 0.06958, 0.934, 0.06958, 0.934, 0.06958, 0.934, 0.06958, 0.934, 0.06958, 0.934, 0.06958, 0.934, 0.06958, 0.934, 0.06958, 0.934, 0.06958, 0.934, 0.7976, 0.9232, 0.7976, 0.9232, 0.7976, 0.9232, 0.7976, 0.9232, 0.7976, 0.9232, 0.7976, 0.9232, 0.7976, 0.9232, 0.7976, 0.9232, 0.7976, 0.9232, 0.7976, 0.9232, 0.7976, 0.9232, 0.7976, 0.9232, 0.7976, 0.9232, 0.7976, 0.9232, 0.7976, 0.9232, 0.7976, 0.9232, 0.9357, 0.9279, 0.9357, 0.9279, 0.9357, 0.9279, 0.9357, 0.9279, 0.7976, 0.9232, 0.7976, 0.9232, 0.7976, 0.9232, 0.7976, 0.9232, 0.9357, 0.9279, 0.9357, 0.9279, 0.9357, 0.9279, 0.9357, 0.9279, 0.9357, 0.9279, 0.9357, 0.9279, 0.9357, 0.9279, 0.9357, 0.9279, 0.9357, 0.9279, 0.9357, 0.9279, 0.9357, 0.9279, 0.9357, 0.9279, 0.9357, 0.9279, 0.9357, 0.9279, 0.9357, 0.9279, 0.9357, 0.9279, 0.3548, 0.5542, 0.3548, 0.5542, 0.3548, 0.5542, 0.3548, 0.5542, 0.3548, 0.5542, 0.3548, 0.5542, 0.3548, 0.5542, 0.3548, 0.5542, 0.3548, 0.5542, 0.3548, 0.5542, 0.3548, 0.5542, 0.3548, 0.5542, 0.3548, 0.5542, 0.3548, 0.5542, 0.3548, 0.5542, 0.3548, 0.5542, 0.3548, 0.5542, 0.3548, 0.5542, 0.3548, 0.5542, 0.3548, 0.5542, 0.3548, 0.5542, 0.3548, 0.5542, 0.3548, 0.5542, 0.3548, 0.5542, 0.3548, 0.5542, 0.3548, 0.5542, 0.3548, 0.5542, 0.3548, 0.5542, 0.3548, 0.5542, 0.3548, 0.5542, 0.3548, 0.5542, 0.3548, 0.5542, 0.3548, 0.5542, 0.3548, 0.5542, 0.3548, 0.5542, 0.3548, 0.5542, 0.3548, 0.5542, 0.3548, 0.5542, 0.3548, 0.5542, 0.3548, 0.5542, 0.3548, 0.5542, 0.3548, 0.5542, 0.3548, 0.5542, 0.3548, 0.5542, 0.3548, 0.5542, 0.3548, 0.5542, 0.3548, 0.5542, 0.3548, 0.5542, 0.3548, 0.5542, 0.3548, 0.5542, 0.3548, 0.5542, 0.3548, 0.5542, 0.3548, 0.5542, 0.3548, 0.5542, 0.3548, 0.5542, 0.3548, 0.5542, 0.3548, 0.5542, 0.3548, 0.5542, 0.3548, 0.5542, 0.3548, 0.5542, 0.3548, 0.5542, 0.3548, 0.5542, 0.3548, 0.5542, 0.3548, 0.5542, 0.3548, 0.5542, 0.3548, 0.5542, 0.3548, 0.5542, 0.3548, 0.5542, 0.3548, 0.5542, 0.3548, 0.5542, 0.3548, 0.5542, 0.3548, 0.5542, 0.3548, 0.5542, 0.3548, 0.5542, 0.3548, 0.5542, 0.3548, 0.5542, 0.3548, 0.5542, 0.3548, 0.5542, 0.3548, 0.5542, 0.3548, 0.5542, 0.3548, 0.5542, 0.3548, 0.5542, 0.3548, 0.5542, 0.3548, 0.5542, 0.3548, 0.5542, 0.3548, 0.5542, 0.3548, 0.5542, 0.3548, 0.5542, 0.3548, 0.5542, 0.3548, 0.5542, 0.3548, 0.5542, 0.3548, 0.5542, 0.3548, 0.5542, 0.3548, 0.5542, 0.3548, 0.5542, 0.3548, 0.5542, 0.3548, 0.5542, 0.3548, 0.5542, 0.3548, 0.5542, 0.3548, 0.5542, 0.3548, 0.5542, 0.3548, 0.5542, 0.3548, 0.5542, 0.3548, 0.5542, 0.3548, 0.5542, 0.3548, 0.5542, 0.3548, 0.5542, 0.3548, 0.5542, 0.3548, 0.5542, 0.3548, 0.5542, 0.3548, 0.5542, 0.3548, 0.5542, 0.3548, 0.5542, 0.3548, 0.5542, 0.3548, 0.5542, 0.3548, 0.5542, 0.3548, 0.5542, 0.3548, 0.5542, 0.3548, 0.5542, 0.3548, 0.5542, 0.3548, 0.5542, 0.3548, 0.5542, 0.3548, 0.5542, 0.3548, 0.5542, 0.3548, 0.5542, 0.3548, 0.5542, 0.3548, 0.5542, 0.3548, 0.5542, 0.3548, 0.5542, 0.3548, 0.5542, 0.3548, 0.5542, 0.3548, 0.5542, 0.3548, 0.5542, 0.3548, 0.5542, 0.3548, 0.5542, 0.3548, 0.5542, 0.3548, 0.5542, 0.3548, 0.5542, 0.3548, 0.5542, 0.3548, 0.5542, 0.3548, 0.5542, 0.3548, 0.5542, 0.3548, 0.5542, 0.3548, 0.5542, 0.3548, 0.5542, 0.3548, 0.5542, 0.3548, 0.5542, 0.3548, 0.5542, 0.3548, 0.5542, 0.3548, 0.5542, 0.3548, 0.5542, 0.3548, 0.5542, 0.3548, 0.5542, 0.3548, 0.5542, 0.3548, 0.5542, 0.3548, 0.5542, 0.3548, 0.5542, 0.3548, 0.5542, 0.3548, 0.5542, 0.3548, 0.5542, 0.3548, 0.5542, 0.3548, 0.5542, 0.3548, 0.5542, 0.3548, 0.5542, 0.3548, 0.5542, 0.3548, 0.5542, 0.3548, 0.5542, 0.3548, 0.5542, 0.3548, 0.5542, 0.3548, 0.5542, 0.3548, 0.5542, 0.3548, 0.5542, 0.3548, 0.5542, 0.3548, 0.5542, 0.3548, 0.5542, 0.3548, 0.5542, 0.3548, 0.5542, 0.3548, 0.5542, 0.3548, 0.5542, 0.3548, 0.5542, 0.3548, 0.5542, 0.3548, 0.5542, 0.3548, 0.5542, 0.3548, 0.5542, 0.3548, 0.5542, 0.3548, 0.5542, 0.3548, 0.5542, 0.3548, 0.5542, 0.3548, 0.5542, 0.3548, 0.5542, 0.3548, 0.5542, 0.3548, 0.5542, 0.06958, 0.934, 0.06958, 0.934, 0.06958, 0.934, 0.06958, 0.934, 0.06958, 0.934, 0.06958, 0.934, 0.06958, 0.934, 0.06958, 0.934, 0.06958, 0.934, 0.06958, 0.934, 0.06958, 0.934, 0.06958, 0.934, 0.06958, 0.934, 0.06958, 0.934, 0.06958, 0.934, 0.06958, 0.934, 0.06958, 0.934, 0.06958, 0.934, 0.06958, 0.934, 0.06958, 0.934, 0.06958, 0.934, 0.06958, 0.934, 0.06958, 0.934, 0.06958, 0.934, 0.06958, 0.934, 0.06958, 0.934, 0.06958, 0.934, 0.06958, 0.934, 0.06958, 0.934, 0.06958, 0.934, 0.06958, 0.934, 0.06958, 0.934, 0.06958, 0.934, 0.06958, 0.934, 0.06958, 0.934, 0.06958, 0.934, 0.06958, 0.934, 0.06958, 0.934, 0.06958, 0.934, 0.06958, 0.934, 0.06958, 0.934, 0.06958, 0.934, 0.06958, 0.934, 0.06958, 0.934, 0.06958, 0.934, 0.06958, 0.934, 0.06958, 0.934, 0.06958, 0.934, 0.06958, 0.934, 0.06958, 0.934, 0.06958, 0.934, 0.06958, 0.934, 0.06958, 0.934, 0.06958, 0.934, 0.06958, 0.934, 0.06958, 0.934, 0.06958, 0.934, 0.06958, 0.934, 0.06958, 0.934, 0.06958, 0.934, 0.06958, 0.934, 0.06958, 0.934, 0.06958, 0.934, 0.06958, 0.934, 0.3548, 0.5542, 0.3548, 0.5542, 0.3548, 0.5542, 0.3548, 0.5542, 0.3548, 0.5542, 0.3548, 0.5542, 0.3548, 0.5542, 0.3548, 0.5542, 0.3548, 0.5542, 0.3548, 0.5542, 0.3548, 0.5542, 0.3548, 0.5542, 0.3548, 0.5542, 0.3548, 0.5542, 0.3548, 0.5542, 0.3548, 0.5542, 0.3548, 0.5542, 0.3548, 0.5542, 0.3548, 0.5542, 0.3548, 0.5542, 0.3548, 0.5542, 0.3548, 0.5542, 0.3548, 0.5542, 0.3548, 0.5542, 0.3548, 0.5542, 0.3548, 0.5542, 0.3548, 0.5542, 0.3548, 0.5542, 0.3548, 0.5542, 0.3548, 0.5542, 0.3548, 0.5542, 0.3548, 0.5542, 0.3548, 0.5542, 0.3548, 0.5542, 0.3548, 0.5542, 0.3548, 0.5542, 0.3548, 0.5542, 0.3548, 0.5542, 0.3548, 0.5542, 0.3548, 0.5542, 0.3548, 0.5542, 0.3548, 0.5542, 0.3548, 0.5542, 0.3548, 0.5542, 0.3548, 0.5542, 0.3548, 0.5542, 0.3548, 0.5542, 0.3548, 0.5542, 0.3548, 0.5542, 0.3548, 0.5542, 0.3548, 0.5542, 0.3548, 0.5542, 0.3548, 0.5542, 0.3548, 0.5542, 0.3548, 0.5542, 0.3548, 0.5542, 0.3548, 0.5542, 0.3548, 0.5542, 0.3548, 0.5542, 0.3548, 0.5542, 0.3548, 0.5542, 0.3548, 0.5542, 0.3548, 0.5542, 0.3548, 0.5542, 0.3548, 0.5542, 0.3548, 0.5542, 0.3548, 0.5542, 0.3548, 0.5542, 0.3548, 0.5542, 0.3548, 0.5542, 0.3548, 0.5542, 0.3548, 0.5542, 0.3548, 0.5542, 0.3548, 0.5542, 0.3548, 0.5542, 0.3548, 0.5542, 0.3548, 0.5542, 0.3548, 0.5542, 0.3548, 0.5542, 0.3548, 0.5542, 0.3548, 0.5542, 0.3548, 0.5542, 0.3548, 0.5542, 0.3548, 0.5542, 0.3548, 0.5542, 0.3548, 0.5542, 0.3548, 0.5542, 0.3548, 0.5542, 0.3548, 0.5542, 0.3548, 0.5542, 0.3548, 0.5542, 0.3548, 0.5542, 0.3548, 0.5542, 0.3548, 0.5542, 0.3548, 0.5542, 0.3548, 0.5542, 0.3548, 0.5542, 0.3548, 0.5542, 0.3548, 0.5542, 0.3548, 0.5542, 0.3548, 0.5542, 0.3548, 0.5542, 0.3548, 0.5542, 0.3548, 0.5542, 0.3548, 0.5542, 0.3548, 0.5542, 0.3548, 0.5542, 0.3548, 0.5542, 0.3548, 0.5542, 0.3548, 0.5542, 0.3548, 0.5542, 0.3548, 0.5542, 0.3548, 0.5542, 0.3548, 0.5542, 0.3548, 0.5542, 0.3548, 0.5542, 0.3548, 0.5542, 0.3548, 0.5542, 0.3548, 0.5542, 0.3548, 0.5542, 0.3548, 0.5542, 0.3548, 0.5542, 0.3548, 0.5542, 0.3548, 0.5542, 0.3548, 0.5542, 0.3548, 0.5542, 0.3548, 0.5542, 0.3548, 0.5542, 0.06958, 0.934, 0.06958, 0.934, 0.06958, 0.934, 0.06958, 0.934, 0.06958, 0.934, 0.06958, 0.934, 0.06958, 0.934, 0.06958, 0.934, 0.06958, 0.934, 0.06958, 0.934, 0.06958, 0.934, 0.06958, 0.934, 0.06958, 0.934, 0.06958, 0.934, 0.06958, 0.934, 0.06958, 0.934, 0.06958, 0.934, 0.06958, 0.934, 0.06958, 0.934, 0.06958, 0.934, 0.06958, 0.934, 0.06958, 0.934, 0.06958, 0.934, 0.06958, 0.934, 0.06958, 0.934, 0.06958, 0.934, 0.06958, 0.934, 0.06958, 0.934, 0.06958, 0.934, 0.06958, 0.934, 0.06958, 0.934, 0.06958, 0.934, 0.06958, 0.934, 0.06958, 0.934, 0.06958, 0.934, 0.06958, 0.934, 0.06958, 0.934, 0.06958, 0.934, 0.06958, 0.934, 0.06958, 0.934, 0.06958, 0.934, 0.06958, 0.934, 0.06958, 0.934, 0.06958, 0.934, 0.06958, 0.934, 0.06958, 0.934, 0.06958, 0.934, 0.06958, 0.934, 0.06958, 0.934, 0.06958, 0.934, 0.06958, 0.934, 0.06958, 0.934, 0.06958, 0.934, 0.06958, 0.934, 0.06958, 0.934, 0.06958, 0.934, 0.06958, 0.934, 0.06958, 0.934, 0.06958, 0.934, 0.06958, 0.934, 0.06958, 0.934, 0.06958, 0.934, 0.06958, 0.934, 0.06958, 0.934, 0.7976, 0.9232, 0.7976, 0.9232, 0.7976, 0.9232, 0.7976, 0.9232, 0.7976, 0.9232, 0.7976, 0.9232, 0.7976, 0.9232, 0.7976, 0.9232, 0.7976, 0.9232, 0.7976, 0.9232, 0.7976, 0.9232, 0.7976, 0.9232, 0.7976, 0.9232, 0.7976, 0.9232, 0.7976, 0.9232, 0.7976, 0.9232, 0.9357, 0.9279, 0.9357, 0.9279, 0.9357, 0.9279, 0.9357, 0.9279, 0.7976, 0.9232, 0.7976, 0.9232, 0.7976, 0.9232, 0.7976, 0.9232, 0.9357, 0.9279, 0.9357, 0.9279, 0.9357, 0.9279, 0.9357, 0.9279, 0.9357, 0.9279, 0.9357, 0.9279, 0.9357, 0.9279, 0.9357, 0.9279, 0.9357, 0.9279, 0.9357, 0.9279, 0.9357, 0.9279, 0.9357, 0.9279, 0.9357, 0.9279, 0.9357, 0.9279, 0.9357, 0.9279, 0.9357, 0.9279])
me_cube_007.materials.append(mat_material_007)
me_cube_007.materials.append(mat_material_005)
me_cube_007.materials.append(mat_material_006)
me_cube_007.update()

# ---- objects
ob_cube_004 = bpy.data.objects.new('Cube.004', me_cube_007)

# ---- transforms, parenting, visibility, modifiers, constraints
ob_cube_004.location = (2.28, 0.005469, 2.918)
ob_cube_004.scale = (0.07814, 2.142, 0.0526)

# ---- collection membership
col_collection.objects.link(ob_cube_004)

# ---- scene / render settings (as saved in the file)
scene.frame_start = 1; scene.frame_end = 250; scene.frame_set(1)
scene.render.engine = 'BLENDER_EEVEE_NEXT'
scene.cycles.sampling_pattern = 'TABULATED_SOBOL'
scene.view_settings.view_transform = 'Filmic'
bpy.context.view_layer.update()

# ---- added for rendering (the .blend has no active camera and no usable light): camera, sun
cam_auto = bpy.data.cameras.new('AutoCamera')
cam_auto.lens = 50.0
cam_auto.sensor_width = 36.0
cam_auto.clip_end = 1000.0
ob_auto_camera = bpy.data.objects.new('AutoCamera', cam_auto)
scene.collection.objects.link(ob_auto_camera)
ob_auto_camera.location = (4.53487, -5.44306, 4.74713)
ob_auto_camera.rotation_euler = (1.09748, -7.21219e-08, 0.694738)
scene.camera = ob_auto_camera
light_auto_sun = bpy.data.lights.new('AutoSun', 'SUN')
light_auto_sun.energy = 3.0
light_auto_sun.angle = 0.0523599
ob_auto_sun = bpy.data.objects.new('AutoSun', light_auto_sun)
scene.collection.objects.link(ob_auto_sun)
ob_auto_sun.rotation_euler = (0.872665, 0.174533, 0.523599)
bpy.context.view_layer.update()

